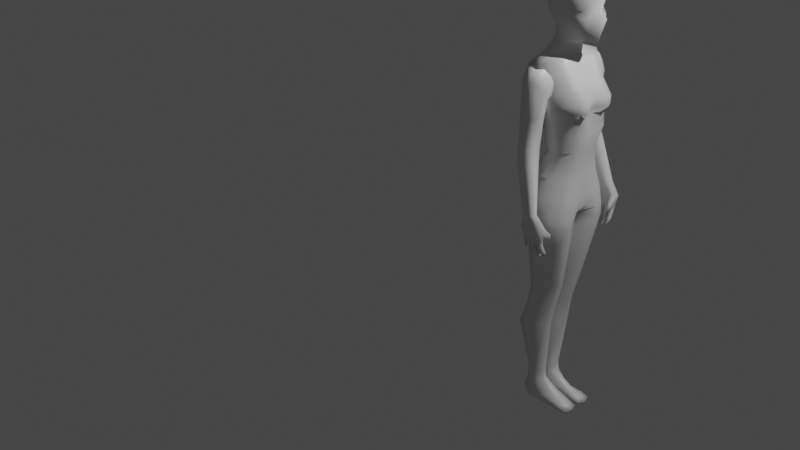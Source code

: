 # Source: CharakterModel1.blend  (saved by Blender 3.2.14; exported with 4.5.12 LTS)
import bpy
from mathutils import Matrix  # noqa: F401  (used for matrix-valued properties, if any)

bpy.ops.wm.read_factory_settings(use_empty=True)
scene = bpy.context.scene
scene.name = 'Scene'

# ---- collections
col_collection = bpy.data.collections.new('Collection'); scene.collection.children.link(col_collection)

# ---- materials (node trees are filled in below, after node groups)
mat_material = bpy.data.materials.new('Material')
mat_material.alpha_threshold = 0.0
mat_material.use_transparent_shadow = False
mat_material.line_color = (0.0, 0.0, 0.0, 1.0)

# ---- material node trees
mat_material.use_nodes = True; mat_material.node_tree.nodes.clear()
_N = mat_material.node_tree.nodes; _L = mat_material.node_tree.links
n0 = _N.new('ShaderNodeOutputMaterial'); n0.name = 'Material Output'; n0.location = (300, 300)
n1 = _N.new('ShaderNodeBsdfPrincipled'); n1.name = 'Principled BSDF'; n1.location = (10, 300)
n1.distribution = 'GGX'
n1.subsurface_method = 'RANDOM_WALK_SKIN'
n1.inputs[2].default_value = 0.4
n1.inputs[3].default_value = 1.45
n1.inputs[27].default_value = (0.0, 0.0, 0.0, 1.0)
n1.inputs[28].default_value = 1.0
_L.new(n1.outputs[0], n0.inputs[0])
n0.is_active_output = True

# ---- world
world_world = bpy.data.worlds.new('World'); scene.world = world_world
world_world.use_nodes = True; world_world.node_tree.nodes.clear()
_N = world_world.node_tree.nodes; _L = world_world.node_tree.links
n0 = _N.new('ShaderNodeOutputWorld'); n0.name = 'World Output'; n0.location = (300, 300)
n1 = _N.new('ShaderNodeBackground'); n1.name = 'Background'; n1.location = (10, 300)
n1.inputs[0].default_value = (0.05088, 0.05088, 0.05088, 1.0)
_L.new(n1.outputs[0], n0.inputs[0])
n0.is_active_output = True
world_world.color = (0.05088, 0.05088, 0.05088)
world_world.use_sun_shadow = False
world_world.sun_shadow_jitter_overblur = 0.0

# ---- cameras
cam_camera = bpy.data.cameras.new('Camera')
cam_camera.clip_end = 100.0
cam_camera.ortho_scale = 7.314

# ---- lights
light_light = bpy.data.lights.new('Light', 'POINT')
light_light.transmission_factor = 0.0
light_light.energy = 1000.0
light_light.shadow_soft_size = 0.1
light_light.shadow_maximum_resolution = 0.006
light_light.use_absolute_resolution = True

# ---- meshes
me_cube = bpy.data.meshes.new('Cube')
me_cube.from_pydata([(-0.004612, 0.4202, 1.307), (-0.124, 0.6929, 1.15), (-0.004612, -0.3409, 1.307), (-0.124, -0.6257, 1.15), (-0.214, 0.4202, 1.352), (-0.4298, 0.6929, 1.165), (-0.214, -0.3409, 1.352), (-0.4298, -0.6257, 1.165), (-0.5761, -1.263, 1.062), (-0.03253, -1.263, 1.066), (-0.03253, 1.33, 1.066), (-0.5761, 1.33, 1.062), (0.08937, -0.3409, 1.427), (-0.1812, -0.3409, 1.525), (0.08937, 0.4202, 1.427), (-0.1812, 0.4202, 1.525), (-0.6864, -1.086, 0.7817), (0.1944, -1.086, 0.7814), (0.1944, 1.153, 0.7814), (-0.6864, 1.153, 0.7817), (-0.3563, -0.9631, 0.3578), (0.483, -0.9632, 0.354), (0.483, 1.03, 0.354), (-0.3563, 1.03, 0.3578), (0.2187, -0.7828, -0.1965), (0.7541, -0.7828, -0.1965), (0.7541, 0.85, -0.1965), (0.2187, 0.85, -0.1965), (-0.331, -0.9254, -0.591), (0.4237, -0.9254, -0.6008), (0.4237, 0.9931, -0.6008), (-0.331, 0.9931, -0.591), (-0.5147, -1.172, -0.8558), (0.313, -1.172, -0.8715), (0.313, 1.239, -0.8715), (-0.5147, 1.239, -0.8558), (-0.4997, -1.222, -1.152), (0.382, -1.222, -1.152), (0.382, 1.29, -1.152), (-0.4997, 1.29, -1.152), (-0.3506, -1.222, -1.321), (0.5116, -1.222, -1.321), (0.5116, 1.29, -1.321), (-0.3506, 1.29, -1.321), (0.4642, 0.06772, 1.277), (0.4642, 0.004002, 1.277), (-0.8358, 0.08954, 1.165), (-0.8358, -0.02086, 1.165), (0.409, -0.02086, 1.14), (0.409, 0.08954, 1.14), (-0.62, 0.004002, 1.352), (-0.62, 0.06772, 1.352), (-0.9821, 0.1404, 1.062), (-0.9821, -0.07176, 1.062), (0.659, -0.07176, 1.069), (0.659, 0.1404, 1.069), (0.599, 0.06772, 1.362), (0.599, 0.004002, 1.362), (-0.5872, 0.004002, 1.525), (-0.5872, 0.06772, 1.525), (-1.093, 0.1281, 0.7821), (-1.093, -0.05939, 0.7821), (1.12, -0.0594, 0.7804), (1.12, 0.1281, 0.7804), (-0.6969, 0.1178, 0.3577), (-0.6969, -0.04911, 0.3577), (1.287, -0.04913, 0.3489), (1.287, 0.1178, 0.3489), (-0.1384, 0.1007, -0.1965), (-0.1384, -0.04884, -0.1965), (1.227, -0.03406, -0.1965), (1.227, 0.1026, -0.1965), (-0.6735, 0.1011, -0.58), (-0.6735, -0.03637, -0.58), (1.265, -0.05833, -0.5879), (1.265, 0.1269, -0.5879), (-0.9631, 0.08, -0.8511), (-0.9631, -0.01168, -0.8511), (1.292, -0.08207, -0.8805), (1.292, 0.1507, -0.8805), (-0.8663, 0.08192, -1.067), (-0.8663, -0.01359, -1.067), (1.326, -0.1922, -1.056), (1.326, 0.2609, -1.056), (-0.3211, 0.141, -1.217), (-0.3211, -0.07233, -1.217), (1.029, -0.08692, -1.198), (1.029, 0.1556, -1.198), (0.5055, -1.032, 0.4593), (0.3813, -1.053, 0.6057), (0.3813, 1.121, 0.6057), (0.5055, 1.099, 0.4593), (-0.4781, 1.099, 0.459), (-0.6572, 1.12, 0.6089), (-0.6572, -1.053, 0.6089), (-0.4781, -1.032, 0.459), (-0.8606, 0.1235, 0.4588), (-1.065, 0.1253, 0.6126), (-0.8606, -0.05487, 0.4588), (-1.065, -0.05661, 0.6126), (1.443, -0.05499, 0.4526), (1.437, -0.05671, 0.5952), (1.443, 0.1237, 0.4526), (1.437, 0.1254, 0.5952), (-0.06195, 0.9344, 0.117), (-0.06195, -0.8672, 0.117), (0.7528, -0.8672, 0.1096), (0.7528, 0.9344, 0.1096), (1.511, 0.1097, 0.1047), (1.511, -0.0411, 0.1047), (-0.4297, -0.0411, 0.117), (-0.4297, 0.1097, 0.117), (0.3257, -0.2337, 1.28), (0.4642, -0.03108, 1.277), (-0.8358, -0.1948, 1.165), (-0.7401, -0.3946, 1.165), (-0.9062, -0.7614, 1.062), (-0.9821, -0.5269, 1.062), (0.599, -0.03201, 1.362), (0.4545, -0.2347, 1.368), (-1.093, -0.4488, 0.782), (-1.011, -0.6758, 0.7819), (-0.6969, -0.3847, 0.3577), (-0.6228, -0.6054, 0.3578), (-0.1384, -0.2508, -0.1965), (-0.05842, -0.4979, -0.1965), (-0.6735, -0.3591, -0.58), (-0.6135, -0.6568, -0.5819), (-1.066, -0.8238, -0.8515), (-1.091, -0.4658, -0.8511), (-1.089, -0.4837, -1.085), (-1.069, -0.854, -1.107), (-0.7002, -0.4133, -1.271), (-0.6895, -0.8605, -1.321), (0.409, -0.1664, 1.14), (0.2732, -0.4293, 1.141), (-0.501, -0.219, 1.352), (-0.62, -0.04078, 1.352), (0.659, -0.4594, 1.069), (0.5317, -0.8164, 1.069), (-0.4667, -0.2196, 1.525), (-0.5872, -0.04123, 1.525), (0.992, -0.7218, 0.7803), (1.152, -0.3913, 0.7799), (1.274, -0.6404, 0.3445), (1.413, -0.3404, 0.3412), (1.101, -0.5253, -0.1965), (1.227, -0.2617, -0.1965), (1.265, -0.404, -0.5879), (1.011, -0.7018, -0.5931), (1.292, -0.5266, -0.8805), (1.124, -0.8814, -0.8803), (1.251, -0.9173, -1.152), (1.402, -0.5521, -1.152), (1.416, -0.5523, -1.321), (1.276, -0.9167, -1.321), (0.409, 0.2348, 1.14), (0.2733, 0.4969, 1.141), (-0.5012, 0.2955, 1.352), (-0.62, 0.1165, 1.352), (0.659, 0.5277, 1.069), (0.5318, 0.884, 1.069), (-0.4668, 0.2962, 1.525), (-0.5872, 0.117, 1.525), (1.152, 0.4596, 0.7799), (0.9919, 0.7895, 0.7803), (1.413, 0.4086, 0.3412), (1.274, 0.7082, 0.3445), (1.101, 0.593, -0.1965), (1.227, 0.3298, -0.1965), (1.265, 0.4721, -0.5879), (1.011, 0.7696, -0.5931), (1.292, 0.5948, -0.8805), (1.124, 0.9493, -0.8803), (1.251, 0.9851, -1.152), (1.402, 0.6202, -1.152), (1.416, 0.6204, -1.321), (1.276, 0.9845, -1.321), (0.3256, 0.3107, 1.28), (0.4642, 0.1061, 1.277), (-0.8358, 0.263, 1.165), (-0.7398, 0.4625, 1.165), (-0.906, 0.8294, 1.062), (-0.9821, 0.5949, 1.062), (0.599, 0.107, 1.362), (0.4545, 0.3116, 1.368), (-1.011, 0.7438, 0.7819), (-1.093, 0.5168, 0.782), (-0.6226, 0.6733, 0.3578), (-0.6969, 0.4527, 0.3577), (-0.1384, 0.3172, -0.1965), (-0.05831, 0.5602, -0.1965), (-0.6735, 0.4433, -0.58), (-0.6134, 0.7222, -0.5819), (-1.066, 0.8917, -0.8515), (-1.099, 0.5602, -0.8511), (-1.098, 0.5803, -1.093), (-1.069, 0.9219, -1.107), (-0.7003, 0.4814, -1.271), (-0.6894, 0.9284, -1.321), (-0.982, -0.6558, 0.6108), (-1.065, -0.4319, 0.6116), (-0.8615, -0.4215, 0.4589), (-0.7829, -0.6436, 0.4589), (1.71, -0.3964, 0.5592), (1.53, -0.6765, 0.5647), (1.55, -0.6632, 0.437), (1.721, -0.3879, 0.4322), (1.529, 0.7443, 0.5647), (1.709, 0.4646, 0.5592), (1.72, 0.4561, 0.4322), (1.549, 0.731, 0.437), (-1.065, 0.4999, 0.6116), (-0.9818, 0.7238, 0.6108), (-0.7828, 0.7116, 0.4589), (-0.8615, 0.4895, 0.4589), (-0.3446, -0.5498, 0.117), (-0.4297, -0.3366, 0.117), (1.518, -0.2916, 0.1047), (1.382, -0.5908, 0.1052), (1.382, 0.6586, 0.1052), (1.518, 0.3598, 0.1047), (-0.4297, 0.4046, 0.117), (-0.3444, 0.6177, 0.117), (0.5477, -0.5635, 1.744), (-0.1515, -0.6052, 1.8), (-0.1515, 0.6873, 1.8), (0.5477, 0.6452, 1.744), (1.697, 0.08325, 1.706), (1.697, -0.01328, 1.706), (-0.994, -0.01945, 1.8), (-0.994, 0.08876, 1.8), (1.377, -0.1607, 1.707), (1.251, -0.3776, 1.71), (-0.7439, -0.3993, 1.8), (-0.994, -0.09627, 1.8), (-0.7441, 0.4768, 1.8), (-0.994, 0.1724, 1.8), (1.377, 0.2367, 1.707), (1.251, 0.4555, 1.71), (0.4237, -0.5978, 1.859), (-0.1798, -0.6184, 1.944), (-0.1798, 0.7006, 1.944), (0.4237, 0.6798, 1.859), (1.38, 0.08712, 1.802), (1.38, -0.01754, 1.802), (-1.022, -0.02069, 1.944), (-1.022, 0.08975, 1.944), (1.252, -0.1768, 1.804), (1.036, -0.4109, 1.808), (-0.7722, -0.4083, 1.944), (-1.022, -0.09909, 1.944), (-0.7724, 0.4858, 1.944), (-1.022, 0.1751, 1.944), (1.252, 0.2531, 1.804), (1.036, 0.4891, 1.808), (-0.1664, 0.6172, 1.662), (-0.6055, 0.4294, 1.662), (-0.7906, -0.08183, 1.662), (-0.6053, -0.3521, 1.662), (1.124, 0.3275, 1.394), (0.3935, 0.5789, 1.572), (1.292, -0.09752, 1.381), (1.124, -0.2504, 1.394), (1.292, 0.1732, 1.381), (1.365, 0.06775, 1.375), (-0.7906, 0.1578, 1.662), (1.365, 0.004031, 1.375), (-0.1664, -0.5358, 1.662), (-0.7906, -0.01331, 1.662), (-0.7906, 0.08322, 1.662), (0.3935, -0.4988, 1.572), (0.4627, -0.5983, 2.038), (-0.0602, -0.5596, 2.129), (-0.0602, 0.6414, 2.129), (0.4627, 0.6805, 2.038), (1.462, 0.09031, 1.978), (1.462, -0.02109, 1.978), (-0.8555, -0.01536, 2.166), (-0.8555, 0.0852, 2.166), (1.377, -0.1894, 1.98), (1.177, -0.4358, 1.984), (-0.6194, -0.3683, 2.155), (-0.8555, -0.08675, 2.166), (-0.6196, 0.4458, 2.155), (-0.8555, 0.1629, 2.166), (1.377, 0.2658, 1.98), (1.177, 0.5141, 1.984), (0.5979, -0.3624, 2.243), (0.2469, -0.2856, 2.269), (0.2469, 0.364, 2.269), (0.5979, 0.4426, 2.243), (1.218, 0.08006, 2.2), (1.218, -0.009312, 2.2), (-0.2162, 0.01739, 2.3), (-0.2162, 0.05633, 2.3), (1.164, -0.1411, 2.204), (1.04, -0.331, 2.212), (-0.07667, -0.1193, 2.29), (-0.2162, -0.01026, 2.3), (-0.07679, 0.196, 2.29), (-0.2162, 0.08643, 2.3), (1.164, 0.2174, 2.204), (1.04, 0.409, 2.212), (0.5853, -0.1421, 2.291), (0.4344, -0.1011, 2.302), (0.4344, 0.1783, 2.302), (0.5853, 0.2202, 2.291), (0.8518, 0.0562, 2.273), (0.8518, 0.01776, 2.273), (0.2352, 0.02925, 2.316), (0.2352, 0.04599, 2.316), (0.8289, -0.03931, 2.274), (0.7754, -0.1214, 2.278), (0.2952, -0.02953, 2.311), (0.2352, 0.01736, 2.316), (0.2952, 0.1061, 2.311), (0.2352, 0.05894, 2.316), (0.8294, 0.1145, 2.274), (0.7754, 0.1985, 2.278), (-0.7058, -0.8778, -3.063), (-0.1525, -0.8778, -3.063), (-0.1525, 0.967, -3.085), (-0.7058, 0.967, -3.085), (0.08432, 0.0723, -3.088), (-0.7053, 0.0723, -3.088), (0.08432, 0.02902, -3.086), (-0.7053, 0.02902, -3.086), (-0.9301, -0.1895, -3.099), (-0.9233, -0.4879, -3.108), (0.4277, -0.2916, -3.108), (0.338, -0.5274, -3.104), (0.4277, 0.3912, -3.114), (0.338, 0.647, -3.111), (-0.9301, 0.2922, -3.104), (-0.9233, 0.6109, -3.114), (-0.4536, -0.516, -3.96), (-0.1273, -0.516, -3.96), (-0.1273, 0.6086, -3.96), (-0.4536, 0.6086, -3.96), (-0.09658, 0.1695, -3.941), (-0.4744, 0.1695, -3.941), (-0.09658, -0.09278, -3.939), (-0.4744, -0.09278, -3.939), (-0.5858, -0.1917, -3.976), (-0.5818, -0.3273, -4.0), (0.2147, -0.2232, -4.0), (0.1619, -0.3464, -3.996), (0.2147, 0.3285, -3.996), (0.1618, 0.4606, -3.992), (-0.5858, 0.2884, -3.974), (-0.5818, 0.4438, -3.996), (-0.287, -1.1, -1.576), (-0.2113, -0.8484, -2.362), (0.3366, -0.8484, -2.362), (0.4961, -1.1, -1.576), (0.4961, 1.182, -1.576), (0.3366, 0.9442, -2.365), (-0.2113, 0.9442, -2.365), (-0.2871, 1.182, -1.576), (0.6131, 0.1434, -2.304), (0.9413, 0.1046, -1.415), (-0.265, 0.1046, -1.415), (-0.2101, 0.1434, -2.304), (0.9412, -0.01982, -1.415), (0.6131, -0.04287, -2.3), (-0.2101, -0.04287, -2.3), (-0.265, -0.01982, -1.415), (-0.6045, -0.3449, -1.512), (-0.4371, -0.2229, -2.337), (-0.4267, -0.4911, -2.362), (-0.5949, -0.7704, -1.576), (0.9111, -0.2985, -2.362), (1.317, -0.4913, -1.576), (1.19, -0.8214, -1.576), (0.8223, -0.5273, -2.362), (1.317, 0.5738, -1.576), (0.9111, 0.3936, -2.366), (0.8222, 0.625, -2.365), (1.19, 0.9055, -1.576), (-0.4371, 0.3223, -2.341), (-0.6045, 0.4293, -1.511), (-0.5949, 0.8545, -1.576), (-0.4267, 0.589, -2.365), (0.05709, 0.8922, -2.763), (0.5142, 0.5981, -2.764), (-0.4586, 0.8922, -2.763), (-0.6612, 0.5649, -2.764), (0.5978, 0.3778, -2.764), (0.2597, 0.1207, -2.808), (-0.4616, 0.1207, -2.808), (-0.6676, 0.3024, -2.782), (0.05709, -0.7944, -2.766), (-0.4586, -0.7944, -2.766), (-0.6613, -0.4604, -2.766), (0.5142, -0.4943, -2.766), (-0.4616, -0.02533, -2.809), (0.2597, -0.02533, -2.809), (0.5978, -0.2799, -2.766), (-0.6676, -0.2033, -2.783), (-0.4624, -0.5245, -4.142), (-0.07943, -0.5245, -4.142), (-0.07943, 0.6102, -4.134), (-0.4624, 0.6102, -4.134), (0.002725, 0.1433, -4.144), (-0.4778, 0.1433, -4.144), (0.002725, -0.05076, -4.15), (-0.4778, -0.05076, -4.15), (-0.6176, -0.1936, -4.152), (-0.6129, -0.3585, -4.154), (0.322, -0.2507, -4.154), (0.26, -0.3753, -4.153), (0.322, 0.2965, -4.15), (0.26, 0.4281, -4.148), (-0.6176, 0.2562, -4.147), (-0.6128, 0.4076, -4.15), (-0.6653, -0.5252, -4.321), (0.06206, -0.5252, -4.262), (0.06206, 0.6094, -4.255), (-0.6653, 0.6094, -4.313), (0.3602, 0.1426, -4.226), (-0.5565, 0.1426, -4.304), (0.3602, -0.05152, -4.232), (-0.5565, -0.05152, -4.31), (-0.7975, -0.1944, -4.331), (-0.7935, -0.3593, -4.333), (0.6715, -0.2514, -4.236), (0.5919, -0.3761, -4.239), (0.6715, 0.2958, -4.232), (0.5919, 0.4273, -4.234), (-0.7975, 0.2554, -4.326), (-0.7935, 0.4068, -4.329), (-0.3923, -0.5258, -4.486), (0.4437, -0.5258, -4.379), (0.4437, 0.6089, -4.375), (-0.3923, 0.6089, -4.486), (0.8144, 0.142, -4.31), (-0.4069, 0.1421, -4.447), (0.8144, -0.05196, -4.316), (-0.4069, -0.05202, -4.453), (-0.7211, -0.1949, -4.489), (-0.7171, -0.3598, -4.49), (1.126, -0.25, -4.32), (1.039, -0.3766, -4.326), (1.126, 0.2914, -4.316), (1.039, 0.4269, -4.322), (-0.7211, 0.2549, -4.484), (-0.7171, 0.4063, -4.486), (0.7387, -0.5381, -4.475), (0.9566, -0.5267, -4.4), (0.9566, 0.6089, -4.392), (0.7387, 0.6213, -4.467), (1.128, 0.1144, -4.353), (0.7668, 0.1294, -4.453), (1.128, -0.0221, -4.359), (0.7668, -0.03901, -4.459), (0.5927, -0.2898, -4.487), (0.6105, -0.3632, -4.487), (1.439, -0.2458, -4.363), (1.372, -0.3846, -4.367), (1.439, 0.2861, -4.359), (1.372, 0.4325, -4.362), (0.5927, 0.3275, -4.483), (0.6105, 0.4078, -4.483), (1.457, -0.5652, -4.478), (1.486, -0.5651, -4.419), (1.486, 0.65, -4.411), (1.457, 0.6499, -4.47), (1.505, 0.1126, -4.401), (1.515, 0.1132, -4.466), (1.506, -0.0214, -4.406), (1.515, -0.022, -4.47), (1.311, -0.2884, -4.49), (1.329, -0.3702, -4.49), (1.63, -0.2431, -4.392), (1.597, -0.3898, -4.395), (1.63, 0.2818, -4.388), (1.597, 0.4362, -4.39), (1.311, 0.3224, -4.486), (1.329, 0.4119, -4.486), (1.834, -0.5364, -4.469), (1.85, -0.5373, -4.44), (1.85, 0.6178, -4.438), (1.834, 0.6171, -4.467), (1.847, 0.1326, -4.436), (1.835, 0.1344, -4.476), (1.848, -0.04499, -4.437), (1.835, -0.0464, -4.477), (1.932, -0.2907, -4.487), (1.933, -0.3624, -4.484), (1.976, -0.2498, -4.415), (1.97, -0.3797, -4.423), (1.977, 0.2905, -4.415), (1.97, 0.4271, -4.423), (1.933, 0.328, -4.486), (1.933, 0.4063, -4.484)], [(232, 238)], [(3, 2, 6, 7), (3, 7, 8, 9), (46, 180, 183, 52), (113, 45, 57, 118), (159, 51, 59, 163), (5, 4, 0, 1), (60, 187, 212, 97), (50, 137, 141, 58), (52, 183, 187, 60), (5, 1, 10, 11), (262, 267, 229, 232), (6, 2, 12, 13), (54, 138, 143, 62), (0, 4, 15, 14), (17, 16, 94, 89), (9, 8, 16, 17), (62, 143, 204, 101), (11, 10, 18, 19), (72, 192, 195, 76), (19, 18, 90, 93), (120, 61, 99, 201), (66, 145, 218, 109), (219, 106, 25, 146), (106, 105, 24, 25), (74, 148, 150, 78), (104, 107, 26, 27), (31, 30, 34, 35), (27, 26, 30, 31), (68, 190, 192, 72), (25, 24, 28, 29), (80, 196, 198, 84), (76, 195, 196, 80), (29, 28, 32, 33), (78, 150, 153, 82), (1, 157, 161, 10), (33, 32, 36, 37), (82, 153, 154, 86), (35, 34, 38, 39), (390, 391, 334, 325), (39, 38, 42, 43), (98, 202, 201, 99), (37, 36, 40, 41), (164, 63, 103, 209), (111, 222, 190, 68), (166, 67, 108, 221), (70, 147, 148, 74), (107, 220, 168, 26), (142, 17, 89, 205), (24, 125, 127, 28), (186, 19, 93, 213), (386, 384, 322, 323), (81, 80, 84, 85), (44, 179, 184, 56), (84, 87, 86, 85), (38, 174, 177, 42), (79, 78, 82, 83), (85, 86, 364, 367), (83, 82, 86, 87), (34, 173, 174, 38), (75, 74, 78, 79), (32, 128, 131, 36), (73, 72, 76, 77), (36, 131, 133, 40), (77, 76, 80, 81), (217, 110, 69, 124), (69, 68, 72, 73), (30, 171, 173, 34), (108, 109, 70, 71), (26, 168, 171, 30), (71, 70, 74, 75), (144, 21, 106, 219), (20, 123, 216, 105), (28, 127, 128, 32), (110, 111, 68, 69), (257, 266, 237, 236), (55, 54, 62, 63), (22, 167, 220, 107), (10, 161, 165, 18), (51, 50, 58, 59), (18, 165, 208, 90), (265, 264, 238, 228), (114, 137, 50, 47), (47, 46, 52, 53), (156, 179, 44, 49), (49, 48, 54, 55), (263, 262, 232, 233), (53, 52, 60, 61), (8, 116, 121, 16), (47, 50, 51, 46), (4, 158, 162, 15), (49, 44, 45, 48), (7, 115, 116, 8), (45, 44, 56, 57), (48, 45, 113, 134), (114, 47, 53, 117), (117, 53, 61, 120), (7, 6, 136, 115), (124, 69, 73, 126), (188, 23, 104, 223), (105, 216, 125, 24), (129, 77, 81, 130), (126, 73, 77, 129), (130, 81, 85, 132), (122, 65, 110, 217), (102, 100, 66, 67), (48, 134, 138, 54), (151, 33, 37, 152), (152, 37, 41, 155), (149, 29, 33, 151), (146, 25, 29, 149), (109, 218, 147, 70), (139, 9, 17, 142), (63, 62, 101, 103), (136, 6, 13, 140), (16, 121, 200, 94), (135, 3, 9, 139), (135, 112, 2, 3), (156, 49, 55, 160), (1, 0, 178, 157), (256, 257, 236, 226), (46, 51, 159, 180), (64, 189, 222, 111), (160, 55, 63, 164), (221, 108, 71, 169), (169, 71, 75, 170), (170, 75, 79, 172), (175, 83, 87, 176), (172, 79, 83, 175), (43, 42, 356, 359), (92, 91, 22, 23), (98, 96, 64, 65), (197, 39, 43, 199), (193, 31, 35, 194), (194, 35, 39, 197), (223, 104, 27, 191), (61, 60, 97, 99), (191, 27, 31, 193), (181, 5, 11, 182), (182, 11, 19, 186), (181, 158, 4, 5), (178, 0, 14, 185), (95, 88, 89, 94), (88, 206, 205, 89), (91, 92, 93, 90), (92, 214, 213, 93), (96, 98, 99, 97), (102, 210, 209, 103), (100, 102, 103, 101), (203, 95, 94, 200), (207, 100, 101, 204), (211, 91, 90, 208), (215, 96, 97, 212), (88, 95, 20, 21), (96, 215, 189, 64), (91, 211, 167, 22), (100, 207, 145, 66), (95, 203, 123, 20), (65, 64, 111, 110), (202, 98, 65, 122), (67, 66, 109, 108), (210, 102, 67, 166), (23, 22, 107, 104), (206, 88, 21, 144), (21, 20, 105, 106), (214, 92, 23, 188), (113, 118, 119, 112), (137, 114, 115, 136), (117, 120, 121, 116), (114, 117, 116, 115), (217, 124, 125, 216), (124, 126, 127, 125), (129, 130, 131, 128), (126, 129, 128, 127), (130, 132, 133, 131), (385, 388, 332, 333), (151, 152, 153, 150), (152, 155, 154, 153), (149, 151, 150, 148), (219, 146, 147, 218), (146, 149, 148, 147), (139, 142, 143, 138), (136, 140, 141, 137), (258, 259, 234, 235), (135, 139, 138, 134), (112, 135, 134, 113), (179, 156, 157, 178), (156, 160, 161, 157), (260, 261, 227, 239), (159, 163, 162, 158), (160, 164, 165, 161), (169, 170, 171, 168), (221, 169, 168, 220), (170, 172, 173, 171), (175, 176, 177, 174), (172, 175, 174, 173), (399, 396, 327, 328), (197, 199, 198, 196), (193, 194, 195, 192), (194, 197, 196, 195), (191, 193, 192, 190), (223, 191, 190, 222), (181, 182, 183, 180), (182, 186, 187, 183), (158, 181, 180, 159), (178, 185, 184, 179), (201, 202, 203, 200), (209, 210, 211, 208), (213, 214, 215, 212), (205, 206, 207, 204), (204, 143, 142, 205), (145, 207, 206, 144), (164, 209, 208, 165), (210, 166, 167, 211), (212, 187, 186, 213), (189, 215, 214, 188), (120, 201, 200, 121), (202, 122, 123, 203), (122, 217, 216, 123), (144, 219, 218, 145), (166, 221, 220, 167), (188, 223, 222, 189), (2, 112, 119, 12), (227, 226, 242, 243), (232, 229, 245, 248), (225, 224, 240, 241), (235, 234, 250, 251), (224, 233, 249, 240), (228, 238, 254, 244), (233, 232, 248, 249), (267, 265, 228, 229), (264, 260, 239, 238), (259, 268, 225, 234), (270, 269, 230, 231), (268, 271, 224, 225), (269, 258, 235, 230), (266, 270, 231, 237), (271, 263, 233, 224), (261, 256, 226, 227), (251, 250, 282, 283), (240, 249, 281, 272), (244, 254, 286, 276), (249, 248, 280, 281), (255, 243, 275, 287), (254, 255, 287, 286), (253, 247, 279, 285), (234, 225, 241, 250), (229, 228, 244, 245), (230, 235, 251, 246), (236, 237, 253, 252), (231, 230, 246, 247), (226, 236, 252, 242), (237, 231, 247, 253), (238, 239, 255, 254), (239, 227, 243, 255), (14, 15, 256, 261), (12, 119, 263, 271), (163, 59, 270, 266), (58, 141, 258, 269), (13, 12, 271, 268), (59, 58, 269, 270), (140, 13, 268, 259), (184, 185, 260, 264), (57, 56, 265, 267), (185, 14, 261, 260), (141, 140, 259, 258), (15, 162, 257, 256), (119, 118, 262, 263), (56, 184, 264, 265), (162, 163, 266, 257), (118, 57, 267, 262), (282, 273, 289, 298), (275, 274, 290, 291), (280, 277, 293, 296), (273, 272, 288, 289), (283, 282, 298, 299), (272, 281, 297, 288), (276, 286, 302, 292), (241, 240, 272, 273), (248, 245, 277, 280), (243, 242, 274, 275), (250, 241, 273, 282), (245, 244, 276, 277), (246, 251, 283, 278), (252, 253, 285, 284), (247, 246, 278, 279), (242, 252, 284, 274), (298, 289, 305, 314), (291, 290, 306, 307), (296, 293, 309, 312), (289, 288, 304, 305), (299, 298, 314, 315), (308, 318, 312, 309), (288, 297, 313, 304), (277, 276, 292, 293), (278, 283, 299, 294), (284, 285, 301, 300), (279, 278, 294, 295), (274, 284, 300, 290), (285, 279, 295, 301), (286, 287, 303, 302), (287, 275, 291, 303), (281, 280, 296, 297), (293, 292, 308, 309), (294, 299, 315, 310), (300, 301, 317, 316), (295, 294, 310, 311), (290, 300, 316, 306), (301, 295, 311, 317), (302, 303, 319, 318), (303, 291, 307, 319), (297, 296, 312, 313), (292, 302, 318, 308), (389, 390, 325, 324), (176, 87, 361, 376), (42, 177, 379, 356), (387, 386, 323, 335), (391, 387, 335, 334), (86, 154, 373, 364), (394, 399, 328, 329), (87, 84, 362, 361), (393, 394, 329, 320), (388, 389, 324, 332), (396, 397, 326, 327), (384, 385, 333, 322), (395, 392, 321, 331), (132, 85, 367, 368), (177, 176, 376, 379), (323, 322, 338, 339), (333, 332, 348, 349), (326, 330, 346, 342), (321, 320, 336, 337), (331, 321, 337, 347), (328, 327, 343, 344), (198, 199, 382, 381), (397, 398, 330, 326), (199, 43, 359, 382), (398, 395, 331, 330), (84, 198, 381, 362), (40, 133, 371, 352), (154, 155, 374, 373), (133, 132, 368, 371), (155, 41, 355, 374), (41, 40, 352, 355), (339, 338, 402, 403), (349, 348, 412, 413), (342, 346, 410, 406), (337, 336, 400, 401), (347, 337, 401, 411), (344, 343, 407, 408), (322, 333, 349, 338), (324, 325, 341, 340), (332, 324, 340, 348), (334, 335, 351, 350), (327, 326, 342, 343), (335, 323, 339, 351), (329, 328, 344, 345), (325, 334, 350, 341), (320, 329, 345, 336), (330, 331, 347, 346), (353, 354, 355, 352), (357, 358, 359, 356), (361, 362, 363, 360), (365, 366, 367, 364), (369, 370, 371, 368), (373, 374, 375, 372), (377, 378, 379, 376), (381, 382, 383, 380), (370, 353, 352, 371), (366, 369, 368, 367), (374, 355, 354, 375), (364, 373, 372, 365), (378, 357, 356, 379), (360, 377, 376, 361), (382, 359, 358, 383), (362, 381, 380, 363), (392, 393, 320, 321), (357, 378, 385, 384), (377, 360, 389, 388), (380, 383, 387, 391), (383, 358, 386, 387), (360, 363, 390, 389), (378, 377, 388, 385), (358, 357, 384, 386), (363, 380, 391, 390), (354, 353, 393, 392), (372, 375, 395, 398), (365, 372, 398, 397), (375, 354, 392, 395), (366, 365, 397, 396), (353, 370, 394, 393), (370, 369, 399, 394), (369, 366, 396, 399), (409, 408, 424, 425), (415, 403, 419, 431), (407, 406, 422, 423), (414, 415, 431, 430), (412, 404, 420, 428), (404, 405, 421, 420), (338, 349, 413, 402), (340, 341, 405, 404), (348, 340, 404, 412), (350, 351, 415, 414), (343, 342, 406, 407), (351, 339, 403, 415), (345, 344, 408, 409), (341, 350, 414, 405), (336, 345, 409, 400), (346, 347, 411, 410), (420, 421, 437, 436), (418, 429, 445, 434), (419, 418, 434, 435), (429, 428, 444, 445), (422, 426, 442, 438), (417, 416, 432, 433), (405, 414, 430, 421), (400, 409, 425, 416), (410, 411, 427, 426), (408, 407, 423, 424), (411, 401, 417, 427), (401, 400, 416, 417), (406, 410, 426, 422), (413, 412, 428, 429), (403, 402, 418, 419), (402, 413, 429, 418), (445, 444, 460, 461), (438, 442, 458, 454), (433, 432, 448, 449), (443, 433, 449, 459), (440, 439, 455, 456), (442, 443, 459, 458), (428, 420, 436, 444), (430, 431, 447, 446), (423, 422, 438, 439), (431, 419, 435, 447), (425, 424, 440, 441), (421, 430, 446, 437), (416, 425, 441, 432), (426, 427, 443, 442), (424, 423, 439, 440), (427, 417, 433, 443), (448, 457, 473, 464), (453, 462, 478, 469), (457, 456, 472, 473), (463, 451, 467, 479), (455, 454, 470, 471), (462, 463, 479, 478), (435, 434, 450, 451), (434, 445, 461, 450), (436, 437, 453, 452), (444, 436, 452, 460), (446, 447, 463, 462), (439, 438, 454, 455), (447, 435, 451, 463), (441, 440, 456, 457), (437, 446, 462, 453), (432, 441, 457, 448), (491, 475, 465, 481), (467, 466, 482, 483), (477, 476, 492, 493), (470, 474, 490, 486), (465, 464, 480, 481), (489, 488, 490, 491), (458, 459, 475, 474), (456, 455, 471, 472), (459, 449, 465, 475), (449, 448, 464, 465), (454, 458, 474, 470), (461, 460, 476, 477), (451, 450, 466, 467), (450, 461, 477, 466), (452, 453, 469, 468), (460, 452, 468, 476), (466, 477, 493, 482), (468, 469, 485, 484), (476, 468, 484, 492), (478, 479, 495, 494), (471, 470, 486, 487), (479, 467, 483, 495), (473, 472, 488, 489), (469, 478, 494, 485), (464, 473, 489, 480), (474, 475, 491, 490), (472, 471, 487, 488), (481, 480, 489, 491), (486, 490, 488, 487), (485, 494, 492, 484), (493, 492, 494, 495), (483, 482, 493, 495), (313, 312, 318, 319), (304, 313, 319, 307), (306, 305, 304, 307), (305, 306, 316, 314), (315, 314, 316, 317)])
me_cube.polygons.foreach_set('use_smooth', [True] * 493)
_uv = me_cube.uv_layers.new(name='UVMap')
_uv.uv.foreach_set('vector', [0.375, 0.1, 0.625, 0.1, 0.625, 0.25, 0.375, 0.25, 0.375, 0.1, 0.375, 0.25, 0.375, 0.25, 0.375, 0.1, 0.125, 0.6667, 0.125, 0.6906, 0.125, 0.6993, 0.125, 0.6667, 0.625, 0.9273, 0.625, 0.9167, 0.625, 0.9167, 0.625, 0.9275, 0.375, 0.6782, 0.375, 0.6667, 0.375, 0.6667, 0.375, 0.6783, 0.625, 0.5, 0.875, 0.5, 0.875, 0.65, 0.625, 0.65, 0.125, 0.6667, 0.125, 0.6983, 0.125, 0.6981, 0.125, 0.6667, 0.375, 0.5833, 0.375, 0.5725, 0.375, 0.5724, 0.375, 0.5833, 0.125, 0.6667, 0.125, 0.6993, 0.125, 0.6983, 0.125, 0.6667, 0.625, 0.5, 0.625, 0.65, 0.625, 0.65, 0.625, 0.5, 0.625, 0.9422, 0.625, 0.9167, 0.625, 0.9167, 0.625, 0.9422, 0.625, 0.25, 0.625, 0.1, 0.625, 0.1, 0.625, 0.25, 0.375, 0.9167, 0.375, 0.9492, 0.375, 0.9482, 0.375, 0.9167, 0.875, 0.65, 0.875, 0.5, 0.875, 0.5, 0.875, 0.65, 0.375, 0.1, 0.375, 0.25, 0.375, 0.25, 0.375, 0.1, 0.375, 0.1, 0.375, 0.25, 0.375, 0.25, 0.375, 0.1, 0.375, 0.9167, 0.375, 0.9482, 0.375, 0.9481, 0.375, 0.9167, 0.625, 0.5, 0.625, 0.65, 0.625, 0.65, 0.625, 0.5, 0.125, 0.6667, 0.125, 0.6933, 0.125, 0.6938, 0.125, 0.6667, 0.625, 0.5, 0.625, 0.65, 0.625, 0.65, 0.625, 0.5, 0.125, 0.5517, 0.125, 0.5833, 0.125, 0.5833, 0.125, 0.5519, 0.375, 0.9167, 0.375, 0.9473, 0.375, 0.9463, 0.375, 0.9167, 0.375, 0.9741, 0.375, 1.02, 0.375, 1.02, 0.375, 0.9733, 0.375, 0.1, 0.375, 0.25, 0.375, 0.25, 0.375, 0.1, 0.375, 0.9167, 0.375, 0.9499, 0.375, 0.9506, 0.375, 0.9167, 0.625, 0.5, 0.625, 0.65, 0.625, 0.65, 0.625, 0.5, 0.625, 0.5, 0.625, 0.65, 0.625, 0.65, 0.625, 0.5224, 0.625, 0.5, 0.625, 0.65, 0.625, 0.65, 0.625, 0.5, 0.125, 0.6667, 0.125, 0.6906, 0.125, 0.6933, 0.125, 0.6667, 0.375, 0.1, 0.375, 0.25, 0.375, 0.25, 0.375, 0.1, 0.125, 0.6667, 0.125, 0.6939, 0.125, 0.6871, 0.125, 0.665, 0.125, 0.6667, 0.125, 0.6938, 0.125, 0.6939, 0.125, 0.6667, 0.375, 0.1, 0.375, 0.25, 0.375, 0.2276, 0.375, 0.1, 0.375, 0.9167, 0.375, 0.9506, 0.375, 0.9508, 0.375, 0.9167, 0.4064, 0.7318, 0.3781, 0.7753, 0.375, 0.7787, 0.375, 0.7358, 0.375, 0.1, 0.375, 0.2276, 0.375, 0.2276, 0.375, 0.1, 0.375, 0.9167, 0.375, 0.9508, 0.375, 0.9508, 0.375, 0.9167, 0.625, 0.5224, 0.625, 0.65, 0.625, 0.65, 0.625, 0.5224, 0.125, 0.664, 0.125, 0.6871, 0.125, 0.6871, 0.125, 0.6628, 0.625, 0.5224, 0.625, 0.65, 0.625, 0.65, 0.625, 0.5, 0.125, 0.5833, 0.125, 0.5521, 0.125, 0.5519, 0.125, 0.5833, 0.375, 0.1, 0.375, 0.2276, 0.375, 0.25, 0.375, 0.1, 0.375, 0.8018, 0.375, 0.8333, 0.375, 0.8333, 0.375, 0.8019, 0.125, 0.6667, 0.125, 0.6965, 0.125, 0.6906, 0.125, 0.6667, 0.375, 0.8027, 0.375, 0.8333, 0.375, 0.8333, 0.375, 0.8037, 0.375, 0.9167, 0.375, 0.9464, 0.375, 0.9499, 0.375, 0.9167, 0.375, 0.7301, 0.375, 0.7759, 0.375, 0.7767, 0.375, 0.7303, 0.375, 0.9704, 0.375, 0.9996, 0.375, 1.01, 0.375, 0.9712, 0.125, 0.5, 0.125, 0.5323, 0.125, 0.5344, 0.125, 0.5, 0.125, 0.7167, 0.125, 0.75, 0.125, 0.75, 0.125, 0.7168, 0.625, 0.5, 0.625, 0.65, 0.625, 0.65, 0.625, 0.5, 0.125, 0.5833, 0.125, 0.6667, 0.125, 0.665, 0.125, 0.5849, 0.625, 0.8333, 0.625, 0.822, 0.625, 0.8218, 0.625, 0.8333, 0.5417, 0.4974, 0.5417, 0.8333, 0.4583, 0.9167, 0.4583, 0.4464, 0.375, 0.7343, 0.375, 0.7796, 0.375, 0.7796, 0.375, 0.7338, 0.375, 0.8333, 0.375, 0.9167, 0.375, 0.9167, 0.375, 0.8333, 0.4583, 0.4464, 0.4583, 0.9167, 0.4583, 0.9167, 0.4583, 0.4464, 0.375, 0.8333, 0.375, 0.9167, 0.375, 0.9167, 0.375, 0.8333, 0.375, 0.7334, 0.375, 0.7794, 0.375, 0.7796, 0.375, 0.7343, 0.375, 0.8333, 0.375, 0.9167, 0.375, 0.9167, 0.375, 0.8333, 0.125, 0.4927, 0.125, 0.5348, 0.125, 0.5349, 0.125, 0.4953, 0.125, 0.5833, 0.125, 0.6667, 0.125, 0.6667, 0.125, 0.5833, 0.125, 0.4953, 0.125, 0.5349, 0.125, 0.5348, 0.125, 0.5, 0.125, 0.5833, 0.125, 0.6667, 0.125, 0.6667, 0.125, 0.5833, 0.125, 0.5535, 0.125, 0.5833, 0.125, 0.5833, 0.125, 0.5624, 0.125, 0.5833, 0.125, 0.6667, 0.125, 0.6667, 0.125, 0.5833, 0.375, 0.7302, 0.375, 0.7785, 0.375, 0.7794, 0.375, 0.7334, 0.375, 0.8333, 0.375, 0.9167, 0.375, 0.9167, 0.375, 0.8333, 0.375, 0.7303, 0.375, 0.7767, 0.375, 0.7785, 0.375, 0.7302, 0.375, 0.8333, 0.375, 0.9167, 0.375, 0.9167, 0.375, 0.8333, 0.375, 0.9734, 0.375, 1.024, 0.375, 1.02, 0.375, 0.9741, 0.125, 0.5, 0.125, 0.5326, 0.125, 0.532, 0.125, 0.5, 0.125, 0.5, 0.125, 0.5344, 0.125, 0.5348, 0.125, 0.4927, 0.125, 0.5833, 0.125, 0.6667, 0.125, 0.6667, 0.125, 0.5833, 0.375, 0.7207, 0.375, 0.6783, 0.375, 0.6783, 0.375, 0.7207, 0.375, 0.8333, 0.375, 0.9167, 0.375, 0.9167, 0.375, 0.8333, 0.375, 0.7259, 0.375, 0.7766, 0.375, 0.7759, 0.375, 0.7301, 0.375, 0.7358, 0.375, 0.7787, 0.375, 0.7796, 0.375, 0.7504, 0.375, 0.6667, 0.375, 0.5833, 0.375, 0.5833, 0.375, 0.6667, 0.375, 0.7504, 0.375, 0.7796, 0.375, 0.7788, 0.375, 0.7397, 0.625, 0.8333, 0.625, 0.8073, 0.625, 0.8073, 0.625, 0.8333, 0.125, 0.5594, 0.375, 0.5725, 0.375, 0.5833, 0.125, 0.5833, 0.125, 0.5833, 0.125, 0.6667, 0.125, 0.6667, 0.125, 0.5833, 0.375, 0.8096, 0.625, 0.822, 0.625, 0.8333, 0.375, 0.8333, 0.375, 0.8333, 0.375, 0.9167, 0.375, 0.9167, 0.375, 0.8333, 0.625, 0.9765, 0.625, 0.9422, 0.625, 0.9422, 0.625, 0.9763, 0.125, 0.5833, 0.125, 0.6667, 0.125, 0.6667, 0.125, 0.5833, 0.125, 0.5, 0.125, 0.5339, 0.125, 0.5333, 0.125, 0.5, 0.125, 0.5833, 0.375, 0.5833, 0.375, 0.6667, 0.125, 0.6667, 0.375, 0.75, 0.375, 0.7205, 0.375, 0.7207, 0.375, 0.75, 0.375, 0.8333, 0.625, 0.8333, 0.625, 0.9167, 0.375, 0.9167, 0.125, 0.5, 0.125, 0.5318, 0.125, 0.5339, 0.125, 0.5, 0.625, 0.9167, 0.625, 0.8333, 0.625, 0.8333, 0.625, 0.9167, 0.375, 0.9167, 0.625, 0.9167, 0.625, 0.9273, 0.375, 0.9404, 0.125, 0.5594, 0.125, 0.5833, 0.125, 0.5833, 0.125, 0.5507, 0.125, 0.5507, 0.125, 0.5833, 0.125, 0.5833, 0.125, 0.5517, 0.125, 0.5, 0.375, 0.5, 0.375, 0.5295, 0.125, 0.5318, 0.125, 0.5624, 0.125, 0.5833, 0.125, 0.5833, 0.125, 0.56, 0.125, 0.7174, 0.125, 0.75, 0.125, 0.75, 0.125, 0.718, 0.125, 0.5, 0.125, 0.532, 0.125, 0.5323, 0.125, 0.5, 0.125, 0.5596, 0.125, 0.5833, 0.125, 0.5833, 0.125, 0.5595, 0.125, 0.56, 0.125, 0.5833, 0.125, 0.5833, 0.125, 0.5596, 0.125, 0.5595, 0.125, 0.5833, 0.125, 0.5849, 0.125, 0.5629, 0.125, 0.5528, 0.125, 0.5833, 0.125, 0.5833, 0.125, 0.5535, 0.375, 0.8333, 0.375, 0.9167, 0.375, 0.9167, 0.375, 0.8333, 0.375, 0.9167, 0.375, 0.9404, 0.375, 0.9492, 0.375, 0.9167, 0.375, 0.9706, 0.375, 1.017, 0.375, 1.016, 0.375, 0.9703, 0.375, 0.9703, 0.375, 1.016, 0.375, 1.016, 0.375, 0.9704, 0.375, 0.9715, 0.375, 1.02, 0.375, 1.017, 0.375, 0.9706, 0.375, 0.9733, 0.375, 1.02, 0.375, 1.02, 0.375, 0.9715, 0.375, 0.9167, 0.375, 0.9463, 0.375, 0.9464, 0.375, 0.9167, 0.375, 0.9713, 0.375, 1.014, 0.375, 0.9996, 0.375, 0.9704, 0.375, 0.8333, 0.375, 0.9167, 0.375, 0.9167, 0.375, 0.8333, 0.375, 0.5295, 0.375, 0.5, 0.375, 0.5, 0.375, 0.5293, 0.125, 0.5, 0.125, 0.5333, 0.125, 0.5332, 0.125, 0.5, 0.3781, 0.9748, 0.4059, 1.018, 0.375, 1.014, 0.375, 0.9713, 0.3781, 0.9748, 0.6324, 0.9758, 0.6991, 1.017, 0.4059, 1.018, 0.375, 0.8096, 0.375, 0.8333, 0.375, 0.8333, 0.375, 0.8008, 0.4064, 0.7318, 0.7008, 0.7329, 0.6326, 0.7742, 0.3781, 0.7753, 0.375, 0.75, 0.375, 0.7207, 0.375, 0.7207, 0.375, 0.75, 0.125, 0.6667, 0.375, 0.6667, 0.375, 0.6782, 0.125, 0.6906, 0.125, 0.6667, 0.125, 0.6972, 0.125, 0.6965, 0.125, 0.6667, 0.375, 0.8008, 0.375, 0.8333, 0.375, 0.8333, 0.375, 0.8018, 0.375, 0.8037, 0.375, 0.8333, 0.375, 0.8333, 0.375, 0.8036, 0.375, 0.8036, 0.375, 0.8333, 0.375, 0.8333, 0.375, 0.8001, 0.375, 0.8001, 0.375, 0.8333, 0.375, 0.8333, 0.375, 0.7994, 0.375, 0.7992, 0.375, 0.8333, 0.375, 0.8333, 0.375, 0.7992, 0.375, 0.7994, 0.375, 0.8333, 0.375, 0.8333, 0.375, 0.7992, 0.625, 0.5, 0.625, 0.65, 0.625, 0.65, 0.625, 0.5, 0.625, 0.5, 0.625, 0.65, 0.625, 0.65, 0.625, 0.5, 0.125, 0.5833, 0.125, 0.6667, 0.125, 0.6667, 0.125, 0.5833, 0.125, 0.7152, 0.125, 0.7547, 0.125, 0.75, 0.125, 0.7152, 0.125, 0.7156, 0.125, 0.75, 0.125, 0.7573, 0.125, 0.7152, 0.125, 0.7152, 0.125, 0.7573, 0.125, 0.7547, 0.125, 0.7152, 0.125, 0.718, 0.125, 0.75, 0.125, 0.75, 0.125, 0.7177, 0.125, 0.5833, 0.125, 0.6667, 0.125, 0.6667, 0.125, 0.5833, 0.125, 0.7177, 0.125, 0.75, 0.125, 0.75, 0.125, 0.7156, 0.125, 0.7182, 0.125, 0.75, 0.125, 0.75, 0.125, 0.7161, 0.125, 0.7161, 0.125, 0.75, 0.125, 0.75, 0.125, 0.7167, 0.125, 0.7182, 0.375, 0.7205, 0.375, 0.75, 0.125, 0.75, 0.6326, 0.7742, 0.7008, 0.7329, 0.625, 0.7349, 0.625, 0.7742, 0.375, 0.25, 0.375, 0.1, 0.375, 0.1, 0.375, 0.25, 0.375, 1.025, 0.375, 0.9726, 0.375, 0.9712, 0.375, 1.01, 0.625, 0.65, 0.625, 0.5, 0.625, 0.5, 0.625, 0.65, 0.125, 0.75, 0.125, 0.7169, 0.125, 0.7168, 0.125, 0.75, 0.125, 0.6667, 0.125, 0.5833, 0.125, 0.5833, 0.125, 0.6667, 0.375, 0.8333, 0.375, 0.8021, 0.375, 0.8019, 0.375, 0.8333, 0.375, 0.9167, 0.375, 0.8333, 0.375, 0.8333, 0.375, 0.9167, 0.125, 0.5331, 0.125, 0.5, 0.125, 0.5, 0.125, 0.5332, 0.375, 0.9479, 0.375, 0.9167, 0.375, 0.9167, 0.375, 0.9481, 0.375, 0.7774, 0.375, 0.7248, 0.375, 0.7397, 0.375, 0.7788, 0.125, 0.6979, 0.125, 0.6667, 0.125, 0.6667, 0.125, 0.6981, 0.375, 0.1, 0.375, 0.25, 0.375, 0.25, 0.375, 0.1, 0.125, 0.6667, 0.125, 0.6979, 0.125, 0.6972, 0.125, 0.6667, 0.375, 0.7248, 0.375, 0.7774, 0.375, 0.7766, 0.375, 0.7259, 0.375, 0.9167, 0.375, 0.9479, 0.375, 0.9473, 0.375, 0.9167, 0.125, 0.5, 0.125, 0.5331, 0.125, 0.5326, 0.125, 0.5, 0.125, 0.5833, 0.125, 0.6667, 0.125, 0.6667, 0.125, 0.5833, 0.125, 0.5521, 0.125, 0.5833, 0.125, 0.5833, 0.125, 0.5528, 0.375, 0.8333, 0.375, 0.9167, 0.375, 0.9167, 0.375, 0.8333, 0.375, 0.8021, 0.375, 0.8333, 0.375, 0.8333, 0.375, 0.8027, 0.625, 0.5, 0.625, 0.65, 0.625, 0.65, 0.625, 0.5, 0.375, 0.9726, 0.375, 1.025, 0.375, 1.024, 0.375, 0.9734, 0.375, 0.1, 0.375, 0.25, 0.375, 0.25, 0.375, 0.1, 0.125, 0.7169, 0.125, 0.75, 0.125, 0.75, 0.125, 0.7174, 0.625, 0.9273, 0.625, 0.9275, 0.625, 0.9759, 0.6324, 0.9758, 0.375, 0.5725, 0.125, 0.5594, 0.125, 0.5318, 0.375, 0.5295, 0.125, 0.5507, 0.125, 0.5517, 0.125, 0.5333, 0.125, 0.5339, 0.125, 0.5594, 0.125, 0.5507, 0.125, 0.5339, 0.125, 0.5318, 0.125, 0.5535, 0.125, 0.5624, 0.125, 0.5323, 0.125, 0.532, 0.125, 0.5624, 0.125, 0.56, 0.125, 0.5344, 0.125, 0.5323, 0.125, 0.5596, 0.125, 0.5595, 0.125, 0.5349, 0.125, 0.5348, 0.125, 0.56, 0.125, 0.5596, 0.125, 0.5348, 0.125, 0.5344, 0.125, 0.5595, 0.125, 0.5629, 0.125, 0.5348, 0.125, 0.5349, 0.375, 0.7802, 0.375, 0.7992, 0.375, 0.7992, 0.375, 0.7796, 0.375, 0.9706, 0.375, 0.9703, 0.375, 0.9508, 0.375, 0.9506, 0.375, 0.9703, 0.375, 0.9704, 0.375, 0.9508, 0.375, 0.9508, 0.375, 0.9715, 0.375, 0.9706, 0.375, 0.9506, 0.375, 0.9499, 0.375, 0.9741, 0.375, 0.9733, 0.375, 0.9464, 0.375, 0.9463, 0.375, 0.9733, 0.375, 0.9715, 0.375, 0.9499, 0.375, 0.9464, 0.375, 0.9713, 0.375, 0.9704, 0.375, 0.9482, 0.375, 0.9492, 0.375, 0.5295, 0.375, 0.5293, 0.375, 0.5724, 0.375, 0.5725, 0.375, 0.5724, 0.375, 0.5293, 0.375, 0.5293, 0.375, 0.5724, 0.3781, 0.9748, 0.375, 0.9713, 0.375, 0.9492, 0.375, 0.9404, 0.6324, 0.9758, 0.3781, 0.9748, 0.375, 0.9404, 0.625, 0.9273, 0.625, 0.822, 0.375, 0.8096, 0.3781, 0.7753, 0.6326, 0.7742, 0.375, 0.8096, 0.375, 0.8008, 0.375, 0.7787, 0.3781, 0.7753, 0.625, 0.7735, 0.625, 0.7286, 0.625, 0.7305, 0.625, 0.7737, 0.375, 0.6782, 0.375, 0.6783, 0.375, 0.7207, 0.375, 0.7205, 0.375, 0.8008, 0.375, 0.8018, 0.375, 0.7796, 0.375, 0.7787, 0.375, 0.8036, 0.375, 0.8001, 0.375, 0.7785, 0.375, 0.7767, 0.375, 0.8037, 0.375, 0.8036, 0.375, 0.7767, 0.375, 0.7759, 0.375, 0.8001, 0.375, 0.7994, 0.375, 0.7794, 0.375, 0.7785, 0.375, 0.7992, 0.375, 0.7992, 0.375, 0.7796, 0.375, 0.7796, 0.375, 0.7994, 0.375, 0.7992, 0.375, 0.7796, 0.375, 0.7794, 0.125, 0.5629, 0.125, 0.5861, 0.125, 0.5876, 0.125, 0.5629, 0.125, 0.7152, 0.125, 0.7152, 0.125, 0.6871, 0.125, 0.6939, 0.125, 0.7156, 0.125, 0.7152, 0.125, 0.6938, 0.125, 0.6933, 0.125, 0.7152, 0.125, 0.7152, 0.125, 0.6939, 0.125, 0.6938, 0.125, 0.7177, 0.125, 0.7156, 0.125, 0.6933, 0.125, 0.6906, 0.125, 0.718, 0.125, 0.7177, 0.125, 0.6906, 0.125, 0.6965, 0.125, 0.7182, 0.125, 0.7161, 0.125, 0.6993, 0.125, 0.6906, 0.125, 0.7161, 0.125, 0.7167, 0.125, 0.6983, 0.125, 0.6993, 0.375, 0.7205, 0.125, 0.7182, 0.125, 0.6906, 0.375, 0.6782, 0.6326, 0.7742, 0.625, 0.7742, 0.625, 0.8218, 0.625, 0.822, 0.125, 0.5519, 0.125, 0.5521, 0.125, 0.5331, 0.125, 0.5332, 0.375, 0.8019, 0.375, 0.8021, 0.375, 0.7774, 0.375, 0.7788, 0.125, 0.7168, 0.125, 0.7169, 0.125, 0.6979, 0.125, 0.6981, 0.375, 0.9712, 0.375, 0.9726, 0.375, 0.9479, 0.375, 0.9481, 0.375, 0.9481, 0.375, 0.9482, 0.375, 0.9704, 0.375, 0.9712, 0.375, 0.9473, 0.375, 0.9479, 0.375, 0.9726, 0.375, 0.9734, 0.375, 0.8018, 0.375, 0.8019, 0.375, 0.7788, 0.375, 0.7796, 0.375, 0.8021, 0.375, 0.8027, 0.375, 0.7766, 0.375, 0.7774, 0.125, 0.6981, 0.125, 0.6983, 0.125, 0.7167, 0.125, 0.7168, 0.125, 0.6972, 0.125, 0.6979, 0.125, 0.7169, 0.125, 0.7174, 0.125, 0.5517, 0.125, 0.5519, 0.125, 0.5332, 0.125, 0.5333, 0.125, 0.5521, 0.125, 0.5528, 0.125, 0.5326, 0.125, 0.5331, 0.125, 0.5528, 0.125, 0.5535, 0.125, 0.532, 0.125, 0.5326, 0.375, 0.9734, 0.375, 0.9741, 0.375, 0.9463, 0.375, 0.9473, 0.375, 0.8027, 0.375, 0.8037, 0.375, 0.7759, 0.375, 0.7766, 0.125, 0.7174, 0.125, 0.718, 0.125, 0.6965, 0.125, 0.6972, 0.6991, 1.017, 0.6324, 0.9758, 0.625, 0.9759, 0.625, 1.015, 0.875, 0.65, 0.875, 0.5, 0.875, 0.5, 0.875, 0.65, 0.625, 0.9422, 0.625, 0.9167, 0.625, 0.9223, 0.625, 0.9508, 0.625, 0.25, 0.625, 0.1, 0.625, 0.1, 0.625, 0.25, 0.375, 0.5724, 0.375, 0.5293, 0.375, 0.5293, 0.375, 0.5724, 0.625, 1.02, 0.625, 0.9763, 0.625, 0.9838, 0.625, 1.019, 0.625, 0.8333, 0.625, 0.8073, 0.625, 0.7989, 0.625, 0.8282, 0.625, 0.9763, 0.625, 0.9422, 0.625, 0.9508, 0.625, 0.9838, 0.625, 0.9167, 0.625, 0.8333, 0.625, 0.8333, 0.625, 0.9167, 0.625, 0.8073, 0.625, 0.7735, 0.625, 0.7737, 0.625, 0.8073, 0.375, 0.5293, 0.375, 0.5, 0.375, 0.5, 0.375, 0.5293, 0.375, 0.6667, 0.375, 0.5833, 0.375, 0.5833, 0.375, 0.6667, 0.625, 0.25, 0.625, 0.1, 0.625, 0.1, 0.625, 0.25, 0.375, 0.5833, 0.375, 0.5724, 0.375, 0.5724, 0.375, 0.5833, 0.375, 0.6783, 0.375, 0.6667, 0.375, 0.6667, 0.375, 0.6783, 0.625, 1.022, 0.625, 0.9765, 0.625, 0.9763, 0.625, 1.02, 0.875, 0.65, 0.875, 0.5, 0.875, 0.5, 0.875, 0.65, 0.375, 0.5724, 0.375, 0.5293, 0.375, 0.5293, 0.375, 0.5724, 0.625, 1.019, 0.625, 0.9838, 0.625, 0.9765, 0.625, 1.021, 0.625, 0.8282, 0.625, 0.7989, 0.625, 0.8073, 0.625, 0.8333, 0.625, 0.9838, 0.625, 0.9508, 0.625, 0.9422, 0.625, 0.9765, 0.625, 0.7663, 0.625, 0.7316, 0.625, 0.729, 0.625, 0.7736, 0.625, 0.7989, 0.625, 0.7663, 0.625, 0.7736, 0.625, 0.8073, 0.375, 0.6783, 0.375, 0.6667, 0.375, 0.6667, 0.375, 0.6783, 0.375, 0.5293, 0.375, 0.5, 0.375, 0.5, 0.375, 0.5293, 0.625, 0.9167, 0.625, 0.8333, 0.625, 0.8282, 0.625, 0.9223, 0.375, 0.5833, 0.375, 0.5724, 0.375, 0.5724, 0.375, 0.5833, 0.375, 0.7207, 0.375, 0.6783, 0.375, 0.6783, 0.375, 0.7207, 0.375, 0.6667, 0.375, 0.5833, 0.375, 0.5833, 0.375, 0.6667, 0.375, 0.75, 0.375, 0.7207, 0.375, 0.7207, 0.375, 0.75, 0.375, 0.6783, 0.375, 0.6667, 0.375, 0.6667, 0.375, 0.6783, 0.625, 0.8073, 0.625, 0.7737, 0.625, 0.7663, 0.625, 0.7989, 0.625, 0.7737, 0.625, 0.7305, 0.625, 0.7316, 0.625, 0.7663, 0.875, 0.65, 0.875, 0.5, 0.875, 0.5, 0.875, 0.65, 0.625, 1.015, 0.625, 0.9759, 0.625, 0.9765, 0.625, 1.022, 0.375, 0.6783, 0.375, 0.6667, 0.375, 0.6667, 0.375, 0.6783, 0.375, 0.5833, 0.375, 0.5724, 0.375, 0.5724, 0.375, 0.5833, 0.625, 0.25, 0.625, 0.1, 0.625, 0.1, 0.625, 0.25, 0.375, 0.6667, 0.375, 0.5833, 0.375, 0.5833, 0.375, 0.6667, 0.375, 0.5293, 0.375, 0.5, 0.375, 0.5, 0.375, 0.5293, 0.625, 0.8218, 0.625, 0.7742, 0.625, 0.7735, 0.625, 0.8073, 0.625, 0.9167, 0.625, 0.8333, 0.625, 0.8333, 0.625, 0.9167, 0.625, 0.7742, 0.625, 0.7349, 0.625, 0.7286, 0.625, 0.7735, 0.375, 0.5724, 0.375, 0.5293, 0.375, 0.5293, 0.375, 0.5724, 0.375, 0.75, 0.375, 0.7207, 0.375, 0.7207, 0.375, 0.75, 0.625, 0.9759, 0.625, 0.9275, 0.625, 0.9422, 0.625, 0.9765, 0.625, 0.8333, 0.625, 0.8218, 0.625, 0.8073, 0.625, 0.8333, 0.375, 0.7207, 0.375, 0.6783, 0.375, 0.6783, 0.375, 0.7207, 0.625, 0.9275, 0.625, 0.9167, 0.625, 0.9167, 0.625, 0.9422, 0.375, 0.5293, 0.375, 0.5, 0.375, 0.5, 0.375, 0.5293, 0.875, 0.65, 0.875, 0.5, 0.875, 0.5, 0.875, 0.65, 0.625, 0.9422, 0.625, 0.9167, 0.625, 0.9167, 0.625, 0.9422, 0.625, 0.25, 0.625, 0.1, 0.625, 0.1, 0.625, 0.25, 0.375, 0.5724, 0.375, 0.5293, 0.375, 0.5293, 0.375, 0.5724, 0.625, 1.021, 0.625, 0.9765, 0.625, 0.9764, 0.625, 1.021, 0.625, 0.8333, 0.625, 0.8073, 0.625, 0.8073, 0.625, 0.8333, 0.625, 0.25, 0.625, 0.1, 0.625, 0.1, 0.625, 0.25, 0.625, 0.9508, 0.625, 0.9223, 0.625, 0.9167, 0.625, 0.9422, 0.875, 0.65, 0.875, 0.5, 0.875, 0.5, 0.875, 0.65, 0.375, 0.5293, 0.375, 0.5, 0.375, 0.5, 0.375, 0.5293, 0.625, 0.9223, 0.625, 0.8282, 0.625, 0.8333, 0.625, 0.9167, 0.375, 0.5833, 0.375, 0.5724, 0.375, 0.5724, 0.375, 0.5833, 0.375, 0.7207, 0.375, 0.6783, 0.375, 0.6783, 0.375, 0.7207, 0.375, 0.6667, 0.375, 0.5833, 0.375, 0.5833, 0.375, 0.6667, 0.375, 0.75, 0.375, 0.7207, 0.375, 0.7207, 0.375, 0.75, 0.375, 0.5293, 0.375, 0.5, 0.375, 0.5, 0.375, 0.5293, 0.875, 0.65, 0.875, 0.5, 0.875, 0.5, 0.875, 0.65, 0.625, 0.9422, 0.625, 0.9167, 0.625, 0.9167, 0.622, 0.9356, 0.625, 0.25, 0.625, 0.1, 0.625, 0.1, 0.625, 0.25, 0.375, 0.5724, 0.375, 0.5293, 0.375, 0.5293, 0.375, 0.5724, 0.625, 0.8333, 0.6279, 0.8053, 0.622, 0.9356, 0.625, 0.9167, 0.625, 1.021, 0.625, 0.9764, 0.615, 0.9543, 0.525, 0.8, 0.625, 0.9167, 0.625, 0.8333, 0.625, 0.8333, 0.625, 0.9167, 0.375, 0.5833, 0.375, 0.5724, 0.375, 0.5724, 0.375, 0.5833, 0.375, 0.7207, 0.375, 0.6783, 0.375, 0.6783, 0.375, 0.7207, 0.375, 0.6667, 0.375, 0.5833, 0.375, 0.5833, 0.375, 0.6667, 0.375, 0.75, 0.375, 0.7207, 0.375, 0.7207, 0.375, 0.75, 0.375, 0.6783, 0.375, 0.6667, 0.375, 0.6667, 0.375, 0.6783, 0.625, 0.8073, 0.625, 0.7736, 0.625, 0.7736, 0.625, 0.8073, 0.625, 0.7736, 0.625, 0.729, 0.625, 0.7292, 0.625, 0.7736, 0.625, 0.9765, 0.625, 0.9422, 0.625, 0.9422, 0.625, 0.9764, 0.625, 0.9167, 0.625, 0.8333, 0.625, 0.8333, 0.625, 0.9167, 0.375, 0.5833, 0.375, 0.5724, 0.375, 0.5724, 0.375, 0.5833, 0.375, 0.7207, 0.375, 0.6783, 0.375, 0.6783, 0.375, 0.7207, 0.375, 0.6667, 0.375, 0.5833, 0.375, 0.5833, 0.375, 0.6667, 0.375, 0.75, 0.375, 0.7207, 0.375, 0.7207, 0.375, 0.75, 0.375, 0.6783, 0.375, 0.6667, 0.375, 0.6667, 0.375, 0.6783, 0.625, 0.8073, 0.625, 0.7736, 0.635, 0.7657, 0.6279, 0.8053, 0.625, 0.7736, 0.625, 0.7292, 0.725, 0.65, 0.635, 0.7657, 0.625, 0.9764, 0.625, 0.9422, 0.622, 0.9356, 0.615, 0.9543, 0.625, 0.8333, 0.625, 0.8073, 0.6279, 0.8053, 0.625, 0.8333, 0.5417, 0.8333, 0.5417, 0.4974, 0.5417, 0.4974, 0.5417, 0.8333, 0.375, 0.7992, 0.375, 0.8333, 0.375, 0.8333, 0.375, 0.7992, 0.375, 0.7338, 0.375, 0.7796, 0.375, 0.7795, 0.375, 0.7322, 0.125, 0.7152, 0.125, 0.75, 0.125, 0.75, 0.125, 0.7152, 0.125, 0.6871, 0.125, 0.7152, 0.125, 0.7152, 0.125, 0.6871, 0.375, 0.9167, 0.375, 0.9508, 0.375, 0.9508, 0.375, 0.9167, 0.125, 0.5348, 0.125, 0.5629, 0.125, 0.5629, 0.125, 0.5348, 0.5417, 0.8333, 0.5417, 0.4974, 0.5417, 0.4974, 0.5417, 0.8333, 0.125, 0.5, 0.125, 0.5348, 0.125, 0.5348, 0.125, 0.5, 0.375, 0.7992, 0.375, 0.8333, 0.375, 0.8333, 0.375, 0.7992, 0.4583, 0.4464, 0.4583, 0.9167, 0.4583, 0.9167, 0.4583, 0.4464, 0.375, 0.74, 0.375, 0.7802, 0.375, 0.7796, 0.375, 0.7331, 0.375, 0.9696, 0.375, 1.009, 0.375, 1.015, 0.375, 0.9702, 0.125, 0.5629, 0.125, 0.5849, 0.125, 0.5863, 0.125, 0.5629, 0.375, 0.7796, 0.375, 0.7992, 0.375, 0.7992, 0.375, 0.7795, 0.625, 0.5, 0.625, 0.65, 0.625, 0.65, 0.625, 0.5, 0.375, 0.7796, 0.375, 0.7992, 0.375, 0.7992, 0.375, 0.7797, 0.375, 0.9167, 0.375, 0.9508, 0.375, 0.9508, 0.375, 0.9167, 0.375, 0.1, 0.375, 0.25, 0.375, 0.25, 0.375, 0.1, 0.375, 0.9702, 0.375, 1.015, 0.375, 1.015, 0.375, 0.9702, 0.125, 0.5629, 0.125, 0.5876, 0.125, 0.5864, 0.125, 0.5629, 0.125, 0.6871, 0.125, 0.7152, 0.125, 0.7152, 0.125, 0.6871, 0.375, 0.9167, 0.375, 0.9508, 0.375, 0.9508, 0.375, 0.9167, 0.125, 0.7152, 0.125, 0.75, 0.125, 0.75, 0.125, 0.7152, 0.375, 0.9508, 0.375, 0.9696, 0.375, 0.9702, 0.375, 0.9508, 0.125, 0.665, 0.125, 0.6871, 0.125, 0.6871, 0.125, 0.6635, 0.125, 0.5, 0.125, 0.5348, 0.125, 0.5348, 0.125, 0.5, 0.375, 0.9508, 0.375, 0.9704, 0.375, 0.9706, 0.375, 0.9508, 0.125, 0.5348, 0.125, 0.5629, 0.125, 0.5629, 0.125, 0.5348, 0.375, 0.9704, 0.375, 1.016, 0.375, 1.018, 0.375, 0.9706, 0.375, 0.1, 0.375, 0.25, 0.375, 0.25, 0.375, 0.1, 0.625, 0.5, 0.625, 0.65, 0.625, 0.65, 0.625, 0.5, 0.375, 0.7797, 0.375, 0.7992, 0.375, 0.7992, 0.375, 0.7801, 0.375, 0.9167, 0.375, 0.9508, 0.375, 0.9508, 0.375, 0.9167, 0.375, 0.1, 0.375, 0.25, 0.375, 0.25, 0.375, 0.1, 0.375, 0.9702, 0.375, 1.015, 0.375, 1.012, 0.375, 0.9699, 0.125, 0.5629, 0.125, 0.5864, 0.125, 0.5855, 0.125, 0.5629, 0.375, 0.7331, 0.375, 0.7796, 0.375, 0.7797, 0.375, 0.7347, 0.5417, 0.8333, 0.5417, 0.4974, 0.5417, 0.4974, 0.5417, 0.8333, 0.375, 0.7992, 0.375, 0.8333, 0.375, 0.8333, 0.375, 0.7992, 0.125, 0.6871, 0.125, 0.7152, 0.125, 0.7152, 0.125, 0.6871, 0.4583, 0.4464, 0.4583, 0.9167, 0.4583, 0.9167, 0.4583, 0.4464, 0.125, 0.7152, 0.125, 0.75, 0.125, 0.75, 0.125, 0.7152, 0.125, 0.5348, 0.125, 0.5629, 0.125, 0.5629, 0.125, 0.5348, 0.125, 0.6628, 0.125, 0.6871, 0.125, 0.6871, 0.125, 0.6639, 0.125, 0.5, 0.125, 0.5348, 0.125, 0.5348, 0.125, 0.5, 0.375, 0.9508, 0.375, 0.9702, 0.375, 0.9702, 0.375, 0.9508, 0.375, 0.25, 0.375, 0.1, 0.375, 0.1, 0.375, 0.25, 0.625, 0.65, 0.625, 0.5, 0.625, 0.5, 0.625, 0.65, 0.5417, 0.8333, 0.5417, 0.4974, 0.5417, 0.4974, 0.5417, 0.8333, 0.4583, 0.9167, 0.4583, 0.4464, 0.4583, 0.4464, 0.4583, 0.9167, 0.125, 0.5629, 0.125, 0.5348, 0.125, 0.5348, 0.125, 0.5629, 0.375, 0.9508, 0.375, 0.9706, 0.375, 0.97, 0.375, 0.9508, 0.375, 0.7992, 0.375, 0.78, 0.375, 0.7795, 0.375, 0.7992, 0.125, 0.6871, 0.125, 0.7152, 0.125, 0.7152, 0.125, 0.6871, 0.125, 0.5348, 0.125, 0.5, 0.125, 0.5, 0.125, 0.5348, 0.125, 0.5866, 0.125, 0.5629, 0.125, 0.5629, 0.125, 0.5863, 0.375, 0.9706, 0.375, 1.018, 0.375, 1.013, 0.375, 0.97, 0.375, 0.9167, 0.375, 0.9508, 0.375, 0.9508, 0.375, 0.9167, 0.375, 0.78, 0.375, 0.737, 0.375, 0.7322, 0.375, 0.7795, 0.375, 0.8333, 0.375, 0.7992, 0.375, 0.7992, 0.375, 0.8333, 0.125, 0.7152, 0.125, 0.75, 0.125, 0.75, 0.125, 0.7152, 0.125, 0.6635, 0.125, 0.6871, 0.125, 0.6871, 0.125, 0.6634, 0.375, 0.1, 0.375, 0.25, 0.375, 0.25, 0.375, 0.1, 0.375, 0.737, 0.375, 0.78, 0.375, 0.7802, 0.375, 0.74, 0.375, 0.7992, 0.375, 0.8333, 0.375, 0.8333, 0.375, 0.7992, 0.125, 0.6871, 0.125, 0.7152, 0.125, 0.7152, 0.125, 0.6871, 0.125, 0.7152, 0.125, 0.75, 0.125, 0.75, 0.125, 0.7152, 0.5417, 0.8333, 0.5417, 0.4974, 0.5417, 0.4974, 0.5417, 0.8333, 0.375, 0.78, 0.375, 0.7992, 0.375, 0.7992, 0.375, 0.7802, 0.625, 0.5, 0.625, 0.65, 0.625, 0.65, 0.625, 0.5, 0.125, 0.6634, 0.125, 0.6871, 0.125, 0.6871, 0.125, 0.664, 0.375, 0.1, 0.375, 0.25, 0.375, 0.25, 0.375, 0.1, 0.375, 0.9508, 0.375, 0.97, 0.375, 0.9696, 0.375, 0.9508, 0.375, 0.9167, 0.375, 0.9508, 0.375, 0.9508, 0.375, 0.9167, 0.375, 0.97, 0.375, 1.013, 0.375, 1.009, 0.375, 0.9696, 0.4583, 0.4464, 0.4583, 0.9167, 0.4583, 0.9167, 0.4583, 0.4464, 0.125, 0.5, 0.125, 0.5348, 0.125, 0.5348, 0.125, 0.5, 0.125, 0.5348, 0.125, 0.5629, 0.125, 0.5629, 0.125, 0.5348, 0.125, 0.5629, 0.125, 0.5866, 0.125, 0.5861, 0.125, 0.5629, 0.125, 0.5348, 0.125, 0.5629, 0.125, 0.5629, 0.125, 0.5348, 0.125, 0.7152, 0.125, 0.75, 0.125, 0.75, 0.125, 0.7152, 0.4583, 0.4464, 0.4583, 0.9167, 0.4583, 0.9167, 0.4583, 0.4464, 0.125, 0.6871, 0.125, 0.7152, 0.125, 0.7152, 0.125, 0.6871, 0.375, 0.7992, 0.375, 0.8333, 0.375, 0.8333, 0.375, 0.7992, 0.5417, 0.8333, 0.5417, 0.4974, 0.5417, 0.4974, 0.5417, 0.8333, 0.375, 0.7347, 0.375, 0.7797, 0.375, 0.7801, 0.375, 0.7386, 0.5417, 0.8333, 0.5417, 0.4974, 0.5417, 0.4974, 0.5417, 0.8333, 0.375, 0.7992, 0.375, 0.8333, 0.375, 0.8333, 0.375, 0.7992, 0.125, 0.6871, 0.125, 0.7152, 0.125, 0.7152, 0.125, 0.6871, 0.4583, 0.4464, 0.4583, 0.9167, 0.4583, 0.9167, 0.4583, 0.4464, 0.125, 0.7152, 0.125, 0.75, 0.125, 0.75, 0.125, 0.7152, 0.125, 0.5348, 0.125, 0.5629, 0.125, 0.5629, 0.125, 0.5348, 0.125, 0.6639, 0.125, 0.6871, 0.125, 0.6871, 0.125, 0.664, 0.125, 0.5, 0.125, 0.5348, 0.125, 0.5348, 0.125, 0.5, 0.375, 0.9508, 0.375, 0.9702, 0.375, 0.9699, 0.375, 0.9508, 0.5417, 0.8333, 0.5417, 0.4974, 0.5417, 0.4974, 0.5417, 0.8333, 0.375, 0.7493, 0.375, 0.7812, 0.375, 0.7812, 0.375, 0.7498, 0.625, 0.5, 0.625, 0.65, 0.625, 0.65, 0.625, 0.5, 0.375, 0.7812, 0.375, 0.7992, 0.375, 0.7992, 0.375, 0.7812, 0.375, 0.9167, 0.375, 0.9508, 0.375, 0.9508, 0.375, 0.9167, 0.375, 0.1, 0.375, 0.25, 0.375, 0.25, 0.375, 0.1, 0.125, 0.664, 0.125, 0.6871, 0.125, 0.6871, 0.125, 0.662, 0.125, 0.5, 0.125, 0.5348, 0.125, 0.5348, 0.125, 0.5, 0.375, 0.9508, 0.375, 0.9699, 0.375, 0.969, 0.375, 0.9508, 0.125, 0.5629, 0.125, 0.5855, 0.125, 0.5863, 0.125, 0.5629, 0.375, 0.9699, 0.375, 1.012, 0.375, 1.002, 0.375, 0.969, 0.375, 0.1, 0.375, 0.25, 0.375, 0.25, 0.375, 0.1, 0.375, 0.9167, 0.375, 0.9508, 0.375, 0.9508, 0.375, 0.9167, 0.375, 0.7801, 0.375, 0.7992, 0.375, 0.7992, 0.375, 0.7812, 0.625, 0.5, 0.625, 0.65, 0.625, 0.65, 0.625, 0.5, 0.375, 0.7386, 0.375, 0.7801, 0.375, 0.7812, 0.375, 0.7493, 0.375, 0.7812, 0.375, 0.7992, 0.375, 0.7992, 0.375, 0.7813, 0.375, 0.9167, 0.375, 0.9508, 0.375, 0.9508, 0.375, 0.9167, 0.375, 0.1, 0.375, 0.25, 0.375, 0.25, 0.375, 0.1, 0.375, 0.9689, 0.375, 1.001, 0.375, 1.0, 0.375, 0.9688, 0.125, 0.5629, 0.125, 0.5858, 0.125, 0.5837, 0.125, 0.5492, 0.375, 0.9508, 0.375, 0.9689, 0.375, 0.9688, 0.375, 0.9508, 0.375, 0.7992, 0.375, 0.8333, 0.375, 0.8333, 0.375, 0.7992, 0.125, 0.6871, 0.125, 0.7152, 0.125, 0.7152, 0.125, 0.6871, 0.4583, 0.4464, 0.4583, 0.9167, 0.4583, 0.9167, 0.4583, 0.4464, 0.125, 0.7152, 0.125, 0.75, 0.125, 0.75, 0.125, 0.7152, 0.125, 0.5348, 0.125, 0.5629, 0.125, 0.5629, 0.125, 0.5348, 0.125, 0.662, 0.125, 0.6871, 0.125, 0.6871, 0.125, 0.6627, 0.125, 0.5, 0.125, 0.5348, 0.125, 0.5348, 0.125, 0.5, 0.375, 0.9508, 0.375, 0.969, 0.375, 0.9689, 0.375, 0.9508, 0.125, 0.5629, 0.125, 0.5863, 0.125, 0.5858, 0.125, 0.5629, 0.375, 0.969, 0.375, 1.002, 0.375, 1.001, 0.375, 0.9689, 0.125, 0.5, 0.125, 0.5348, 0.125, 0.5348, 0.125, 0.5, 0.125, 0.6662, 0.125, 0.7008, 0.125, 0.7008, 0.125, 0.6668, 0.125, 0.5348, 0.125, 0.5492, 0.125, 0.5492, 0.125, 0.5348, 0.125, 0.7152, 0.125, 0.75, 0.125, 0.75, 0.125, 0.7152, 0.4583, 0.448, 0.4583, 0.9167, 0.4582, 0.9101, 0.4582, 0.4504, 0.125, 0.7008, 0.125, 0.7152, 0.125, 0.7152, 0.125, 0.7008, 0.625, 0.5, 0.625, 0.65, 0.625, 0.65, 0.625, 0.5, 0.375, 0.7498, 0.375, 0.7812, 0.375, 0.7813, 0.375, 0.7501, 0.5417, 0.8333, 0.5417, 0.4974, 0.5417, 0.4986, 0.5417, 0.8333, 0.375, 0.7992, 0.375, 0.8333, 0.375, 0.8333, 0.375, 0.7992, 0.125, 0.6871, 0.125, 0.7152, 0.125, 0.7152, 0.125, 0.7008, 0.4583, 0.4464, 0.4583, 0.9167, 0.4583, 0.9167, 0.4583, 0.448, 0.125, 0.7152, 0.125, 0.75, 0.125, 0.75, 0.125, 0.7152, 0.125, 0.5348, 0.125, 0.5629, 0.125, 0.5492, 0.125, 0.5348, 0.125, 0.6627, 0.125, 0.6871, 0.125, 0.7008, 0.125, 0.6662, 0.125, 0.5, 0.125, 0.5348, 0.125, 0.5348, 0.125, 0.5, 0.3691, 0.8856, 0.375, 0.9064, 0.375, 0.1, 0.3292, 0.1538, 0.625, 0.5, 0.625, 0.65, 0.5343, 0.6919, 0.6247, 0.5079, 0.3917, 0.7746, 0.375, 0.7992, 0.375, 0.7992, 0.3883, 0.7768, 0.375, 0.9168, 0.375, 0.9508, 0.375, 0.9508, 0.375, 0.917, 0.375, 0.1, 0.375, 0.25, 0.3753, 0.2753, 0.3292, 0.1538, 0.125, 0.5347, 0.125, 0.5492, 0.375, 0.9508, 0.3691, 0.8856, 0.375, 0.9508, 0.375, 0.9688, 0.375, 0.9064, 0.375, 0.9508, 0.125, 0.5492, 0.125, 0.5837, 0.125, 0.5833, 0.125, 0.5492, 0.375, 0.9688, 0.375, 1.0, 0.375, 1.0, 0.375, 0.9064, 0.375, 0.1, 0.375, 0.25, 0.375, 0.25, 0.375, 0.1, 0.375, 0.9167, 0.375, 0.9508, 0.375, 0.9508, 0.375, 0.9168, 0.375, 0.7813, 0.375, 0.7992, 0.375, 0.7992, 0.3917, 0.7746, 0.625, 0.5, 0.625, 0.65, 0.625, 0.65, 0.625, 0.5, 0.375, 0.7501, 0.375, 0.7813, 0.3917, 0.7746, 0.375, 0.75, 0.5417, 0.8333, 0.5417, 0.4986, 0.5418, 0.5004, 0.5418, 0.8286, 0.375, 0.7992, 0.375, 0.8333, 0.375, 0.8332, 0.375, 0.7992, 0.625, 0.65, 0.3917, 0.7746, 0.3883, 0.7768, 0.5343, 0.6919, 0.5418, 0.8286, 0.5418, 0.5004, 0.5422, 0.5058, 0.5422, 0.8198, 0.375, 0.7992, 0.375, 0.8332, 0.375, 0.8329, 0.375, 0.7992, 0.125, 0.7008, 0.125, 0.7152, 0.125, 0.7153, 0.125, 0.7008, 0.4582, 0.4504, 0.4582, 0.9101, 0.458, 0.8982, 0.458, 0.4577, 0.125, 0.7152, 0.125, 0.75, 0.125, 0.7497, 0.125, 0.7153, 0.125, 0.5348, 0.125, 0.5492, 0.125, 0.5492, 0.125, 0.5347, 0.125, 0.6668, 0.125, 0.7008, 0.125, 0.7008, 0.1734, 0.6993, 0.125, 0.5, 0.125, 0.5348, 0.125, 0.5347, 0.125, 0.5003, 0.375, 0.9508, 0.375, 0.9064, 0.3691, 0.8856, 0.375, 0.9508, 0.125, 0.5492, 0.125, 0.5833, 0.1734, 0.6477, 0.125, 0.5492, 0.3292, 0.1538, 0.125, 0.5003, 0.125, 0.5347, 0.3691, 0.8856, 0.375, 0.917, 0.375, 0.9508, 0.125, 0.5492, 0.1734, 0.6477, 0.1734, 0.6993, 0.125, 0.7008, 0.375, 0.7992, 0.375, 0.8329, 0.3883, 0.7768, 0.375, 0.7992, 0.125, 0.7008, 0.125, 0.7153, 0.125, 0.7497, 0.5343, 0.6919, 0.3883, 0.7768, 0.125, 0.7153, 0.615, 0.9543, 0.622, 0.9356, 0.6279, 0.8053, 0.635, 0.7657, 0.525, 0.8, 0.615, 0.9543, 0.635, 0.7657, 0.725, 0.65, 0.875, 0.5, 0.625, 0.25, 0.625, 0.1, 0.725, 0.65, 0.625, 0.25, 0.875, 0.5, 0.375, 0.7207, 0.375, 0.5293, 0.375, 0.5724, 0.375, 0.5293, 0.375, 0.7207, 0.375, 0.6783])
me_cube.materials.append(mat_material)
me_cube.use_mirror_vertex_groups = False
me_cube.update()
me_cube_001 = bpy.data.meshes.new('Cube.001')
me_cube_001.from_pydata([(0.4417, 0.965, 0.6556), (0.4426, 0.9648, 0.8541), (-0.728, 0.9633, 0.6903), (-0.7234, 0.9644, 0.8876), (-0.3553, 1.03, 0.5748), (0.09488, 1.03, 0.5749), (-0.5269, 1.023, 1.083), (0.1079, 1.011, 1.042), (0.4457, 1.076, 0.6633), (0.4471, 1.11, 0.8534), (-0.7019, 1.109, 0.8873), (-0.704, 1.075, 0.6981), (-0.343, 1.084, 0.5802), (0.1037, 1.083, 0.5803), (-0.4864, 1.379, 1.032), (0.1261, 1.316, 1.005), (0.4457, 1.159, 0.621), (0.4471, 1.351, 0.7619), (-0.7019, 1.349, 0.7959), (-0.704, 1.158, 0.6558), (-0.343, 1.117, 0.5635), (0.1037, 1.116, 0.5635), (-0.422, 1.594, 0.8908), (0.1046, 1.534, 0.8701), (0.2826, 1.162, 0.3127), (0.2838, 1.398, 0.3665), (-0.6969, 1.397, 0.4005), (-0.6987, 1.161, 0.3475), (-0.3905, 1.085, 0.2758), (-0.009257, 1.084, 0.2759), (-0.3149, 1.572, 0.3318), (0.06144, 1.536, 0.3398), (0.1993, 1.19, -0.1093), (0.1954, 1.474, -0.08228), (-0.6165, 1.472, -0.07302), (-0.6106, 1.189, -0.1084), (-0.4424, 1.097, -0.1337), (-0.05423, 1.096, -0.1337), (-0.2529, 1.672, -0.06571), (0.06709, 1.631, -0.07751), (0.3975, 1.362, -0.3092), (0.3828, 1.608, -0.2828), (-0.48, 1.599, -0.3262), (-0.4434, 1.362, -0.3649), (-0.305, 1.21, -0.3442), (0.0887, 1.21, -0.3173), (-0.1053, 1.756, -0.338), (0.2107, 1.725, -0.3107), (0.8617, 1.702, -0.9768), (0.8689, 1.854, -0.9855), (0.3024, 1.854, -1.045), (0.2906, 1.702, -1.036), (0.3452, 1.598, -1.015), (0.6302, 1.598, -0.9855), (0.4151, 1.91, -1.014), (0.712, 1.92, -0.9794), (1.316, 1.645, -1.17), (1.282, 1.823, -1.175), (0.2124, 1.822, -1.225), (0.1967, 1.639, -1.214), (0.3529, 1.632, -1.192), (1.027, 1.635, -1.167), (0.4594, 1.891, -1.192), (1.012, 1.902, -1.161), (1.259, 1.685, -1.279), (1.218, 1.795, -1.304), (0.2846, 1.774, -1.297), (0.2778, 1.643, -1.287), (0.4607, 1.658, -1.305), (0.9674, 1.698, -1.283), (0.5017, 1.826, -1.312), (0.942, 1.874, -1.296), (1.353, 1.424, -1.282), (1.194, 1.396, -1.282), (1.329, 1.514, -1.333), (1.151, 1.416, -1.316), (1.178, 1.309, -1.413), (1.142, 1.297, -1.404), (1.169, 1.379, -1.402), (1.117, 1.363, -1.39), (-0.1302, 1.03, 0.5749), (-0.2095, 1.017, 1.063), (-0.1197, 1.083, 0.5802), (-0.1801, 1.347, 1.018), (-0.1197, 1.116, 0.5635), (-0.1587, 1.564, 0.8804), (-0.1999, 1.084, 0.2758), (-0.1267, 1.554, 0.3358), (-0.2483, 1.096, -0.1337), (-0.0929, 1.652, -0.07161), (-0.1081, 1.21, -0.3308), (0.0527, 1.741, -0.3243), (0.4877, 1.598, -1.0), (0.5636, 1.915, -0.9968), (0.6094, 1.632, -1.18), (0.7355, 1.896, -1.176), (0.7371, 1.641, -1.295), (0.7388, 1.884, -1.306), (1.186, 1.764, -1.427), (1.224, 1.66, -1.414), (1.055, 1.62, -1.42), (1.019, 1.816, -1.425), (0.7292, 1.623, -1.435), (0.5573, 1.618, -1.444), (0.5952, 1.838, -1.444), (0.7303, 1.831, -1.438), (0.3096, 1.751, -1.408), (0.454, 1.785, -1.417), (0.4268, 1.628, -1.417), (0.3052, 1.663, -1.401), (0.9539, 1.627, -1.438), (0.782, 1.622, -1.448), (0.7832, 1.83, -1.451), (0.9183, 1.823, -1.443), (1.229, 1.555, -1.523), (1.192, 1.64, -1.555), (1.06, 1.513, -1.521), (1.025, 1.689, -1.564), (0.5787, 1.522, -1.541), (0.7505, 1.534, -1.535), (0.6165, 1.724, -1.584), (0.7516, 1.723, -1.577), (0.4277, 1.701, -1.538), (0.2833, 1.676, -1.522), (0.4005, 1.556, -1.502), (0.2789, 1.6, -1.495), (0.8034, 1.526, -1.564), (0.9752, 1.537, -1.556), (0.8045, 1.715, -1.614), (0.9396, 1.713, -1.606), (1.174, 1.429, -1.598), (1.158, 1.453, -1.618), (1.099, 1.412, -1.594), (1.084, 1.471, -1.625), (0.64, 1.437, -1.612), (0.7162, 1.444, -1.61), (0.6568, 1.506, -1.646), (0.7167, 1.508, -1.643), (0.3732, 1.545, -1.59), (0.3091, 1.539, -1.581), (0.3611, 1.495, -1.561), (0.3072, 1.515, -1.562), (0.8545, 1.436, -1.648), (0.9307, 1.443, -1.646), (0.855, 1.5, -1.686), (0.9149, 1.502, -1.683)], [], [(2, 3, 10, 11), (3, 6, 14, 10), (4, 2, 11, 12), (0, 5, 13, 8), (81, 7, 15, 83), (80, 4, 12, 82), (7, 1, 9, 15), (1, 0, 8, 9), (83, 15, 23, 85), (11, 10, 18, 19), (15, 9, 17, 23), (8, 13, 21, 16), (82, 12, 20, 84), (9, 8, 16, 17), (10, 14, 22, 18), (12, 11, 19, 20), (18, 22, 30, 26), (20, 19, 27, 28), (85, 23, 31, 87), (19, 18, 26, 27), (23, 17, 25, 31), (16, 21, 29, 24), (84, 20, 28, 86), (17, 16, 24, 25), (27, 26, 34, 35), (31, 25, 33, 39), (24, 29, 37, 32), (86, 28, 36, 88), (25, 24, 32, 33), (26, 30, 38, 34), (28, 27, 35, 36), (87, 31, 39, 89), (39, 33, 41, 47), (32, 37, 45, 40), (88, 36, 44, 90), (33, 32, 40, 41), (34, 38, 46, 42), (36, 35, 43, 44), (89, 39, 47, 91), (35, 34, 42, 43), (47, 41, 49, 55), (40, 45, 53, 48), (90, 44, 52, 92), (41, 40, 48, 49), (42, 46, 54, 50), (44, 43, 51, 52), (91, 47, 55, 93), (43, 42, 50, 51), (93, 55, 63, 95), (51, 50, 58, 59), (55, 49, 57, 63), (48, 53, 61, 56), (92, 52, 60, 94), (49, 48, 56, 57), (50, 54, 62, 58), (52, 51, 59, 60), (59, 58, 66, 67), (63, 57, 65, 71), (61, 69, 75, 73), (94, 60, 68, 96), (57, 56, 64, 65), (58, 62, 70, 66), (60, 59, 67, 68), (95, 63, 71, 97), (74, 72, 76, 78), (64, 56, 72, 74), (56, 61, 73, 72), (69, 64, 74, 75), (76, 77, 79, 78), (72, 73, 77, 76), (73, 75, 79, 77), (75, 74, 78, 79), (62, 95, 97, 70), (61, 94, 96, 69), (53, 92, 94, 61), (54, 93, 95, 62), (46, 91, 93, 54), (45, 90, 92, 53), (38, 89, 91, 46), (37, 88, 90, 45), (30, 87, 89, 38), (29, 86, 88, 37), (21, 84, 86, 29), (22, 85, 87, 30), (13, 82, 84, 21), (14, 83, 85, 22), (5, 80, 82, 13), (6, 81, 83, 14), (106, 107, 122, 123), (64, 99, 98, 65), (69, 100, 99, 64), (71, 101, 100, 69), (65, 98, 101, 71), (99, 100, 116, 114), (68, 103, 102, 96), (70, 104, 103, 68), (97, 105, 104, 70), (96, 102, 105, 97), (102, 103, 118, 119), (70, 107, 106, 66), (68, 108, 107, 70), (67, 109, 108, 68), (66, 106, 109, 67), (98, 99, 114, 115), (96, 111, 110, 69), (97, 112, 111, 96), (71, 113, 112, 97), (69, 110, 113, 71), (120, 121, 137, 136), (126, 128, 144, 142), (118, 120, 136, 134), (127, 126, 142, 143), (103, 104, 120, 118), (110, 111, 126, 127), (100, 101, 117, 116), (107, 108, 124, 122), (104, 105, 121, 120), (111, 112, 128, 126), (101, 98, 115, 117), (108, 109, 125, 124), (105, 102, 119, 121), (112, 113, 129, 128), (109, 106, 123, 125), (113, 110, 127, 129), (131, 130, 132, 133), (135, 134, 136, 137), (139, 138, 140, 141), (143, 142, 144, 145), (128, 129, 145, 144), (121, 119, 135, 137), (115, 114, 130, 131), (129, 127, 143, 145), (123, 122, 138, 139), (114, 116, 132, 130), (122, 124, 140, 138), (116, 117, 133, 132), (124, 125, 141, 140), (117, 115, 131, 133), (125, 123, 139, 141), (119, 118, 134, 135), (94, 60, 61)])
me_cube_001.polygons.foreach_set('use_smooth', [1, 1, 1, 1, 1, 1, 1, 1, 1, 1, 1, 1, 1, 1, 1, 1, 1, 1, 1, 1, 1, 1, 1, 1, 1, 1, 1, 1, 1, 1, 1, 1, 1, 1, 1, 1, 1, 1, 1, 1, 1, 1, 1, 1, 1, 1, 1, 1, 1, 1, 1, 1, 1, 1, 1, 1, 1, 1, 1, 1, 1, 1, 1, 1, 1, 1, 1, 0, 1, 1, 1, 0, 1, 1, 1, 1, 1, 1, 1, 1, 1, 1, 1, 1, 1, 1, 1, 1, 1, 1, 1, 1, 1, 1, 1, 1, 1, 1, 1, 1, 1, 1, 1, 1, 1, 1, 1, 1, 1, 1, 1, 1, 1, 1, 1, 1, 1, 1, 1, 1, 1, 1, 1, 1, 1, 1, 1, 1, 1, 1, 1, 1, 1, 1, 1, 1, 1, 1, 1, 1, 1])
_uv = me_cube_001.uv_layers.new(name='UVMap')
_uv.uv.foreach_set('vector', [0.4583, 0.4464, 0.4583, 0.6929, 0.4583, 0.6929, 0.4583, 0.4464, 0.375, 0.9158, 0.375, 0.9266, 0.375, 0.9292, 0.375, 0.9159, 0.125, 0.5629, 0.125, 0.5849, 0.125, 0.5854, 0.125, 0.5629, 0.125, 0.5, 0.125, 0.5348, 0.125, 0.5348, 0.125, 0.5, 0.375, 0.9532, 0.375, 0.9798, 0.375, 0.98, 0.375, 0.9546, 0.125, 0.5488, 0.125, 0.5629, 0.125, 0.5629, 0.125, 0.5488, 0.375, 0.9798, 0.375, 1.016, 0.375, 1.017, 0.375, 0.98, 0.375, 0.1, 0.375, 0.25, 0.375, 0.25, 0.375, 0.1, 0.375, 0.9546, 0.375, 0.98, 0.375, 0.9814, 0.375, 0.9649, 0.4583, 0.4464, 0.4583, 0.6929, 0.4583, 0.6929, 0.4583, 0.4464, 0.375, 0.98, 0.375, 1.017, 0.375, 1.017, 0.375, 0.9814, 0.125, 0.5, 0.125, 0.5348, 0.125, 0.5348, 0.125, 0.5, 0.125, 0.5488, 0.125, 0.5629, 0.125, 0.5629, 0.125, 0.5488, 0.375, 0.1, 0.375, 0.25, 0.375, 0.25, 0.375, 0.1, 0.375, 0.9159, 0.375, 0.9292, 0.375, 0.9484, 0.375, 0.9159, 0.125, 0.5629, 0.125, 0.5854, 0.125, 0.5854, 0.125, 0.5629, 0.375, 0.9159, 0.375, 0.9484, 0.375, 0.9502, 0.375, 0.9159, 0.125, 0.5629, 0.125, 0.5854, 0.125, 0.5854, 0.125, 0.5629, 0.375, 0.9649, 0.375, 0.9814, 0.375, 0.9815, 0.375, 0.9658, 0.4583, 0.4464, 0.4583, 0.6929, 0.4583, 0.6929, 0.4583, 0.4464, 0.375, 0.9814, 0.375, 1.017, 0.375, 1.017, 0.375, 0.9815, 0.125, 0.5, 0.125, 0.5348, 0.125, 0.5348, 0.125, 0.5, 0.125, 0.5488, 0.125, 0.5629, 0.125, 0.5629, 0.125, 0.5488, 0.375, 0.1, 0.375, 0.25, 0.375, 0.25, 0.375, 0.1, 0.4583, 0.4464, 0.4583, 0.6929, 0.4583, 0.6929, 0.4583, 0.4464, 0.375, 0.9815, 0.375, 1.017, 0.375, 1.017, 0.375, 0.9815, 0.125, 0.5, 0.125, 0.5348, 0.125, 0.5348, 0.125, 0.5, 0.125, 0.5488, 0.125, 0.5629, 0.125, 0.5629, 0.125, 0.5488, 0.375, 0.1, 0.375, 0.25, 0.375, 0.25, 0.375, 0.1, 0.375, 0.9159, 0.375, 0.9502, 0.375, 0.9502, 0.375, 0.9159, 0.125, 0.5629, 0.125, 0.5854, 0.125, 0.5854, 0.125, 0.5629, 0.375, 0.9658, 0.375, 0.9815, 0.375, 0.9815, 0.375, 0.9658, 0.375, 0.9815, 0.375, 1.017, 0.375, 1.017, 0.375, 0.9815, 0.125, 0.5, 0.125, 0.5348, 0.125, 0.5348, 0.125, 0.5, 0.125, 0.5488, 0.125, 0.5629, 0.125, 0.5629, 0.125, 0.5488, 0.375, 0.1, 0.375, 0.25, 0.375, 0.25, 0.375, 0.1, 0.375, 0.9159, 0.375, 0.9502, 0.375, 0.9502, 0.375, 0.9159, 0.125, 0.5629, 0.125, 0.5854, 0.125, 0.5854, 0.125, 0.5629, 0.375, 0.9658, 0.375, 0.9815, 0.375, 0.9815, 0.375, 0.9658, 0.4583, 0.4464, 0.4583, 0.6929, 0.4583, 0.6929, 0.4583, 0.4464, 0.375, 0.9815, 0.375, 1.017, 0.375, 1.017, 0.375, 0.9815, 0.125, 0.5, 0.125, 0.5348, 0.125, 0.5348, 0.125, 0.5, 0.125, 0.5488, 0.125, 0.5629, 0.125, 0.5629, 0.125, 0.5488, 0.375, 0.1, 0.375, 0.25, 0.375, 0.25, 0.375, 0.1, 0.375, 0.9159, 0.375, 0.9502, 0.375, 0.9391, 0.375, 0.9159, 0.125, 0.5629, 0.125, 0.5854, 0.125, 0.5854, 0.125, 0.5629, 0.375, 0.9658, 0.375, 0.9815, 0.375, 0.9815, 0.375, 0.9603, 0.4583, 0.4464, 0.4583, 0.6929, 0.4583, 0.6929, 0.4583, 0.4464, 0.375, 0.9603, 0.375, 0.9815, 0.375, 0.9815, 0.375, 0.9603, 0.4583, 0.4464, 0.4583, 0.6929, 0.4583, 0.6929, 0.4583, 0.4464, 0.375, 0.9815, 0.375, 1.017, 0.375, 1.017, 0.375, 0.9815, 0.125, 0.5, 0.125, 0.5348, 0.125, 0.5211, 0.125, 0.5, 0.125, 0.5488, 0.125, 0.5629, 0.125, 0.5629, 0.125, 0.5488, 0.375, 0.1, 0.375, 0.25, 0.375, 0.25, 0.375, 0.1, 0.375, 0.9159, 0.375, 0.9391, 0.375, 0.9391, 0.375, 0.9159, 0.125, 0.5629, 0.125, 0.5854, 0.125, 0.5854, 0.125, 0.5629, 0.4583, 0.4464, 0.4583, 0.6929, 0.4583, 0.6929, 0.4583, 0.4464, 0.375, 0.9815, 0.375, 1.017, 0.375, 1.017, 0.375, 0.9815, 0.125, 0.5211, 0.125, 0.5336, 0.125, 0.5348, 0.125, 0.5336, 0.125, 0.5488, 0.125, 0.5629, 0.125, 0.5629, 0.125, 0.5482, 0.375, 0.1, 0.375, 0.25, 0.375, 0.25, 0.375, 0.1, 0.375, 0.9159, 0.375, 0.9391, 0.375, 0.9502, 0.375, 0.9159, 0.125, 0.5629, 0.125, 0.5854, 0.125, 0.5854, 0.125, 0.5629, 0.375, 0.9603, 0.375, 0.9815, 0.375, 0.9815, 0.375, 0.9658, 0.375, 0.25, 0.375, 0.25, 0.375, 0.25, 0.375, 0.25, 0.375, 0.25, 0.375, 0.25, 0.375, 0.25, 0.375, 0.25, 0.125, 0.5, 0.125, 0.5211, 0.125, 0.5336, 0.125, 0.5085, 0.06379, 0.1699, 0.0, 0.0, 0.0, 0.0, 0.0, 0.0, 0.125, 0.5058, 0.125, 0.5151, 0.125, 0.5193, 0.125, 0.5, 0.125, 0.5085, 0.125, 0.5336, 0.125, 0.5151, 0.125, 0.5058, 0.125, 0.5336, 0.125, 0.5348, 0.125, 0.5193, 0.125, 0.5151, 0.0, 0.0, 0.0, 0.0, 0.0, 0.0, 0.0, 0.0, 0.375, 0.9391, 0.375, 0.9603, 0.375, 0.9658, 0.375, 0.9502, 0.125, 0.5211, 0.125, 0.5488, 0.125, 0.5482, 0.125, 0.5336, 0.125, 0.5348, 0.125, 0.5488, 0.125, 0.5488, 0.125, 0.5211, 0.375, 0.9391, 0.375, 0.9603, 0.375, 0.9603, 0.375, 0.9391, 0.375, 0.9502, 0.375, 0.9658, 0.375, 0.9603, 0.375, 0.9391, 0.125, 0.5348, 0.125, 0.5488, 0.125, 0.5488, 0.125, 0.5348, 0.375, 0.9502, 0.375, 0.9658, 0.375, 0.9658, 0.375, 0.9502, 0.125, 0.5348, 0.125, 0.5488, 0.125, 0.5488, 0.125, 0.5348, 0.375, 0.9502, 0.375, 0.9658, 0.375, 0.9658, 0.375, 0.9502, 0.125, 0.5348, 0.125, 0.5488, 0.125, 0.5488, 0.125, 0.5348, 0.125, 0.5348, 0.125, 0.5488, 0.125, 0.5488, 0.125, 0.5348, 0.375, 0.9484, 0.375, 0.9649, 0.375, 0.9658, 0.375, 0.9502, 0.125, 0.5348, 0.125, 0.5488, 0.125, 0.5488, 0.125, 0.5348, 0.375, 0.9292, 0.375, 0.9546, 0.375, 0.9649, 0.375, 0.9484, 0.125, 0.5348, 0.125, 0.5488, 0.125, 0.5488, 0.125, 0.5348, 0.375, 0.9266, 0.375, 0.9532, 0.375, 0.9546, 0.375, 0.9292, 0.375, 0.9159, 0.375, 0.9502, 0.375, 0.9502, 0.375, 0.9159, 0.0, 0.0, 0.0, 0.0, 0.375, 1.017, 0.375, 1.017, 0.06379, 0.1699, 0.0, 0.0, 0.0, 0.0, 0.0, 0.0, 0.375, 0.9815, 0.375, 0.9815, 0.0, 0.0, 0.06379, 0.1699, 0.375, 1.017, 0.375, 1.017, 0.375, 0.9815, 0.375, 0.9815, 0.0, 0.0, 0.0, 0.0, 0.0, 0.0, 0.0, 0.0, 0.125, 0.5629, 0.125, 0.5629, 0.0625, 0.2814, 0.0625, 0.2814, 0.375, 0.9502, 0.375, 0.9502, 0.125, 0.5629, 0.125, 0.5629, 0.375, 0.9658, 0.375, 0.9658, 0.375, 0.9502, 0.375, 0.9502, 0.0625, 0.2814, 0.0625, 0.2814, 0.375, 0.9658, 0.375, 0.9658, 0.0625, 0.2814, 0.125, 0.5629, 0.125, 0.5629, 0.0625, 0.2814, 0.375, 0.9502, 0.375, 0.9502, 0.375, 0.9159, 0.375, 0.9159, 0.125, 0.5629, 0.125, 0.5629, 0.375, 0.9502, 0.375, 0.9502, 0.125, 0.5854, 0.125, 0.5854, 0.125, 0.5629, 0.125, 0.5629, 0.375, 0.9159, 0.375, 0.9159, 0.125, 0.5854, 0.125, 0.5854, 0.375, 1.017, 0.0, 0.0, 0.0, 0.0, 0.375, 1.017, 0.0625, 0.2814, 0.0625, 0.2814, 0.0, 0.0, 0.06379, 0.1699, 0.375, 0.9658, 0.375, 0.9658, 0.0625, 0.2814, 0.0625, 0.2814, 0.375, 0.9815, 0.375, 0.9815, 0.375, 0.9658, 0.375, 0.9658, 0.06379, 0.1699, 0.0, 0.0, 0.375, 0.9815, 0.375, 0.9815, 0.375, 0.9502, 0.375, 0.9658, 0.375, 0.9658, 0.375, 0.9502, 0.0625, 0.2814, 0.375, 0.9658, 0.375, 0.9658, 0.0625, 0.2814, 0.125, 0.5629, 0.375, 0.9502, 0.375, 0.9502, 0.125, 0.5629, 0.0, 0.0, 0.0625, 0.2814, 0.0625, 0.2814, 0.0, 0.0, 0.125, 0.5629, 0.375, 0.9502, 0.375, 0.9502, 0.125, 0.5629, 0.0, 0.0, 0.0625, 0.2814, 0.0625, 0.2814, 0.0, 0.0, 0.0, 0.0, 0.375, 0.9815, 0.375, 0.9815, 0.0, 0.0, 0.375, 0.9502, 0.125, 0.5629, 0.125, 0.5629, 0.375, 0.9502, 0.375, 0.9502, 0.375, 0.9658, 0.375, 0.9658, 0.375, 0.9502, 0.0625, 0.2814, 0.375, 0.9658, 0.375, 0.9658, 0.0625, 0.2814, 0.375, 0.9815, 0.375, 1.017, 0.375, 1.017, 0.375, 0.9815, 0.125, 0.5629, 0.125, 0.5854, 0.125, 0.5854, 0.125, 0.5629, 0.375, 0.9658, 0.0625, 0.2814, 0.0625, 0.2814, 0.375, 0.9658, 0.375, 0.9658, 0.375, 0.9815, 0.375, 0.9815, 0.375, 0.9658, 0.125, 0.5854, 0.375, 0.9159, 0.375, 0.9159, 0.125, 0.5854, 0.375, 0.9815, 0.0, 0.0, 0.0, 0.0, 0.375, 0.9815, 0.375, 1.017, 0.0, 0.0, 0.0, 0.0, 0.375, 0.9815, 0.0625, 0.2814, 0.125, 0.5629, 0.375, 0.9502, 0.375, 0.9658, 0.375, 0.9159, 0.375, 0.9502, 0.125, 0.5629, 0.125, 0.5854, 0.0, 0.0, 0.0625, 0.2814, 0.375, 0.9658, 0.375, 0.9815, 0.375, 0.9658, 0.375, 0.9815, 0.375, 0.9815, 0.375, 0.9658, 0.375, 0.9658, 0.0625, 0.2814, 0.0625, 0.2814, 0.375, 0.9658, 0.375, 1.017, 0.0, 0.0, 0.0, 0.0, 0.375, 1.017, 0.375, 0.9815, 0.0, 0.0, 0.0, 0.0, 0.375, 0.9815, 0.375, 0.9159, 0.375, 0.9502, 0.375, 0.9502, 0.375, 0.9159, 0.0, 0.0, 0.0, 0.0, 0.0, 0.0, 0.0, 0.0, 0.375, 0.9502, 0.125, 0.5629, 0.125, 0.5629, 0.375, 0.9502, 0.0, 0.0, 0.375, 0.9815, 0.375, 0.9815, 0.0, 0.0, 0.125, 0.5629, 0.125, 0.5854, 0.125, 0.5854, 0.125, 0.5629, 0.375, 0.9815, 0.375, 1.017, 0.375, 1.017, 0.375, 0.9815, 0.125, 0.5854, 0.375, 0.9159, 0.375, 0.9159, 0.125, 0.5854, 0.0625, 0.2814, 0.125, 0.5629, 0.125, 0.5629, 0.0625, 0.2814, 0.125, 0.5488, 0.125, 0.5629, 0.125, 0.5211])
me_cube_001.materials.append(mat_material)
me_cube_001.use_mirror_vertex_groups = False
me_cube_001.update()

# ---- objects
ob_cube = bpy.data.objects.new('Cube', me_cube)
ob_light = bpy.data.objects.new('Light', light_light)
ob_camera = bpy.data.objects.new('Camera', cam_camera)
ob_empty = bpy.data.objects.new('Empty', None)
ob_empty_001 = bpy.data.objects.new('Empty.001', None)
ob_cube_001 = bpy.data.objects.new('Cube.001', me_cube_001)

# ---- transforms, parenting, visibility, modifiers, constraints
ob_cube.location = (0.7952, -0.01128, 0.7822)
ob_cube.scale = (0.2408, 0.3504, 0.7175)
ob_cube.lock_rotations_4d = False
ob_cube.empty_display_type = 'ARROWS'
ob_cube.lineart.crease_threshold = 0.0
ob_light.location = (4.076, 1.005, 5.904)
ob_light.rotation_euler = (0.6503, 0.05522, 1.866)
ob_light.lock_rotations_4d = False
ob_light.empty_display_type = 'ARROWS'
ob_light.color = (0.0, 0.0, 0.0, 0.0)
ob_light.lineart.crease_threshold = 0.0
ob_camera.location = (7.359, -8.486, 4.958)
ob_camera.rotation_euler = (1.109, 0.0, 0.8149)
ob_camera.lock_rotations_4d = False
ob_camera.empty_display_type = 'ARROWS'
ob_camera.color = (0.0, 0.0, 0.0, 0.0)
ob_camera.display_type = 'WIRE'
ob_camera.lineart.crease_threshold = 0.0
ob_empty.location = (0.7878, -0.5748, -2.98e-08)
ob_empty.rotation_euler = (1.571, -0.0, 1.571)
ob_empty.empty_display_type = 'IMAGE'
ob_empty.empty_display_size = 5.0
ob_empty.use_empty_image_alpha = True
ob_empty.color = (1.0, 1.0, 1.0, 0.3)
ob_empty_001.location = (0.0, 0.002321, 0.0)
ob_empty_001.rotation_euler = (1.571, -0.0, 3.142)
ob_empty_001.empty_display_type = 'IMAGE'
ob_empty_001.empty_display_size = 5.0
ob_empty_001.use_empty_image_alpha = True
ob_empty_001.color = (1.0, 1.0, 1.0, 0.3)
ob_cube_001.location = (0.7952, -0.01128, 0.7822)
ob_cube_001.scale = (0.2408, 0.3504, 0.7175)
ob_cube_001.lock_rotations_4d = False
ob_cube_001.empty_display_type = 'ARROWS'
ob_cube_001.lineart.crease_threshold = 0.0
_m = ob_cube_001.modifiers.new('Mirror', 'MIRROR')
_m.use_axis = (False, True, False)

# ---- collection membership
col_collection.objects.link(ob_cube)
col_collection.objects.link(ob_light)
col_collection.objects.link(ob_camera)
col_collection.objects.link(ob_empty)
col_collection.objects.link(ob_empty_001)
col_collection.objects.link(ob_cube_001)

# ---- scene / render settings (as saved in the file)
scene.camera = ob_camera
scene.frame_start = 1; scene.frame_end = 250; scene.frame_set(7)
scene.render.engine = 'BLENDER_EEVEE_NEXT'
scene.cycles.sampling_pattern = 'TABULATED_SOBOL'
scene.cycles.use_light_tree = False
scene.view_settings.view_transform = 'Filmic'
bpy.context.view_layer.update()

